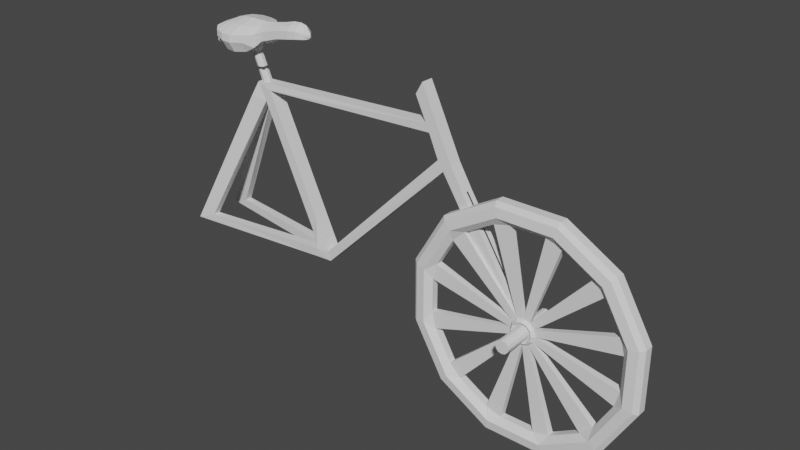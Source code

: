 # Source: kolo.blend  (saved by Blender 4.0.36; exported with 4.5.12 LTS)
import bpy
from mathutils import Matrix  # noqa: F401  (used for matrix-valued properties, if any)

bpy.ops.wm.read_factory_settings(use_empty=True)
scene = bpy.context.scene
scene.name = 'Scene'

# ---- collections
col_collection = bpy.data.collections.new('Collection'); scene.collection.children.link(col_collection)
col_kolo = bpy.data.collections.new('kolo'); scene.collection.children.link(col_kolo)

# ---- world
world_world = bpy.data.worlds.new('World'); scene.world = world_world
world_world.use_nodes = True; world_world.node_tree.nodes.clear()
_N = world_world.node_tree.nodes; _L = world_world.node_tree.links
n0 = _N.new('ShaderNodeOutputWorld'); n0.name = 'World Output'; n0.location = (300, 300)
n1 = _N.new('ShaderNodeBackground'); n1.name = 'Background'; n1.location = (10, 300)
n1.inputs[0].default_value = (0.05088, 0.05088, 0.05088, 1.0)
_L.new(n1.outputs[0], n0.inputs[0])
n0.is_active_output = True
world_world.color = (0.05088, 0.05088, 0.05088)
world_world.use_sun_shadow = False
world_world.sun_shadow_jitter_overblur = 0.0

# ---- meshes
me_cube = bpy.data.meshes.new('Cube')
me_cube.from_pydata([(0.5311, 0.1727, -1.521), (0.8246, 0.2813, -1.204), (0.4845, 0.1727, -1.445), (0.4207, 0.1727, -1.257), (0.3896, 0.1727, -0.9778), (0.3821, 0.1727, -0.7218), (0.3929, 0.1727, -0.4193), (0.3965, 0.1727, -0.1532), (0.3744, 0.1727, 0.1643), (0.3092, 0.1727, 0.6398), (0.2453, 0.1727, 0.9853), (0.2361, 0.1727, 1.237), (0.2756, 0.1727, 1.441), (0.3648, 0.1727, 1.533), (0.7786, 0.1727, -1.575), (0.7786, 0.4927, -1.565), (0.9112, 0.7488, -1.504), (0.9713, 0.761, -1.292), (1.052, 0.8201, -1.029), (1.088, 0.7955, -0.7773), (1.096, 0.6084, -0.522), (0.9701, 0.5715, -0.249), (0.8059, 0.478, -0.04155), (0.6693, 0.4524, 0.5353), (0.6199, 0.4327, 0.9558), (0.5941, 0.3884, 1.223), (0.5882, 0.2997, 1.461), (0.5972, 0.1727, 1.51), (0.5721, 0.926, -1.274), (0.5345, 0.7488, -1.474), (0.4079, 0.3884, 1.235), (0.4158, 0.4327, 0.9759), (0.6077, 0.9851, -1.002), (0.4504, 0.2997, 1.453), (0.6315, 0.9605, -0.7482), (0.5112, 0.1727, 1.581), (0.6522, 0.7734, -0.4701), (0.6414, 0.5715, -0.2011), (0.5602, 0.478, 0.06171), (0.5365, 0.4927, -1.533), (0.5917, 0.1727, -1.543), (0.4593, 0.4524, 0.591), (0.4925, 0.4607, -1.459), (0.3135, 0.3027, 0.9806), (0.8246, 0.1727, -1.211), (0.4794, 0.5494, -1.266), (0.305, 0.2805, 1.236), (0.4816, 0.5789, -0.99), (0.3459, 0.2362, 1.447), (0.4897, 0.5666, -0.735), (0.4378, 0.1727, 1.565), (0.5055, 0.4731, -0.4447), (0.5019, 0.3721, -0.1771), (0.4503, 0.3253, 0.113), (0.5326, 0.3886, -1.489), (0.3672, 0.3125, 0.6154), (0.7315, 0.926, -1.283), (0.501, 0.3884, 1.229), (0.7899, 0.9851, -1.016), (0.5193, 0.2997, 1.457), (0.8196, 0.9605, -0.7627), (0.5615, 0.1727, 1.563), (0.8339, 0.7734, -0.4961), (0.8057, 0.5715, -0.2251), (0.683, 0.478, 0.01008), (0.5851, 0.4927, -1.547), (0.5643, 0.4524, 0.5631), (0.6504, 0.7488, -1.487), (0.5178, 0.4327, 0.9658), (0.6127, 0.1727, -1.557), (0.7786, -0.1473, -1.565), (0.9112, -0.4034, -1.504), (0.9713, -0.4156, -1.292), (1.052, -0.4747, -1.029), (1.088, -0.4501, -0.7773), (1.096, -0.263, -0.522), (0.9701, -0.2261, -0.249), (0.8059, -0.1326, -0.04155), (0.6693, -0.107, 0.5353), (0.6199, -0.08728, 0.9558), (0.5941, -0.04296, 1.223), (0.5882, 0.04567, 1.461), (0.5721, -0.5806, -1.274), (0.5345, -0.4034, -1.474), (0.4079, -0.04296, 1.235), (0.4158, -0.08728, 0.9759), (0.6077, -0.6397, -1.002), (0.4504, 0.04567, 1.453), (0.6315, -0.6151, -0.7482), (0.6522, -0.428, -0.4701), (0.6414, -0.2261, -0.2011), (0.5602, -0.1326, 0.06171), (0.5365, -0.1473, -1.533), (0.4593, -0.107, 0.591), (0.4925, -0.1153, -1.459), (0.3135, 0.04271, 0.9806), (0.4794, -0.204, -1.266), (0.305, 0.06487, 1.236), (0.4816, -0.2335, -0.99), (0.3459, 0.1092, 1.447), (0.4897, -0.2212, -0.735), (0.5055, -0.1277, -0.4447), (0.5019, -0.02671, -0.1771), (0.4503, 0.02006, 0.113), (0.5357, -0.03777, -1.492), (0.3672, 0.03286, 0.6154), (0.7315, -0.5806, -1.283), (0.501, -0.04296, 1.229), (0.7899, -0.6397, -1.016), (0.5193, 0.04567, 1.457), (0.8196, -0.6151, -0.7627), (0.8339, -0.428, -0.4961), (0.8057, -0.2261, -0.2251), (0.683, -0.1326, 0.01008), (0.5851, -0.1473, -1.547), (0.5643, -0.107, 0.5631), (0.6504, -0.4034, -1.487), (0.5178, -0.08728, 0.9658), (0.9216, 0.3681, -1.16), (0.9267, 0.3723, -0.936), (0.9861, 0.3923, -0.76), (1.012, 0.384, -0.5914), (1.018, 0.3205, -0.4399), (0.9259, 0.308, -0.2401), (0.8057, 0.2763, -0.08829), (0.7058, 0.2676, 0.3338), (0.6696, 0.2609, 0.6415), (0.6508, 0.2459, 0.8371), (0.6464, 0.2158, 1.011), (0.6493, 0.1727, 1.078), (0.8246, 0.06414, -1.204), (0.9216, -0.02271, -1.16), (0.9267, -0.02687, -0.936), (0.9861, -0.04691, -0.76), (1.012, -0.03856, -0.5914), (1.018, 0.02491, -0.4399), (0.9259, 0.03742, -0.2401), (0.8057, 0.06915, -0.08829), (0.7058, 0.07784, 0.3338), (0.6696, 0.08452, 0.6415), (0.6508, 0.09955, 0.8371), (0.6464, 0.1296, 1.011), (0.6027, 0.1629, -0.9464), (0.8721, 0.1629, -0.936), (0.8721, 0.1629, -0.5914), (0.8539, 0.1629, -0.3822), (0.7855, 0.1629, -0.2338), (0.6962, 0.1629, -0.1211), (0.6221, 0.1629, 0.1923), (0.5952, 0.1629, 0.4208), (0.5812, 0.1629, 0.566), (0.578, 0.1629, 0.6953), (0.8721, 0.05062, -0.7599), (0.8721, 0.1629, -0.8796), (0.8721, 0.2787, -0.7599), (0.8721, 0.1629, -0.6373), (0.8721, 0.08165, -0.8464), (0.8721, 0.2452, -0.8464), (0.8721, 0.2452, -0.6726), (0.8721, 0.08165, -0.6726), (0.8721, 0.001854, -0.76), (0.8721, 0.3355, -0.76), (0.8721, 0.2676, -0.936), (0.6897, 0.2655, -1.051), (0.8721, 0.06803, -0.936), (0.6897, 0.07011, -1.051), (0.8721, 0.06219, -0.5914), (0.6122, 0.1463, 0.8533), (0.9359, 0.09392, -0.411), (0.8557, 0.1002, -0.237), (0.751, 0.116, -0.1047), (0.6639, 0.1204, 0.2631), (0.6324, 0.1237, 0.5312), (0.616, 0.1312, 0.7016), (0.616, 0.2044, 0.7016), (0.6324, 0.2119, 0.5312), (0.6122, 0.1894, 0.8533), (0.751, 0.2196, -0.1047), (0.8557, 0.2355, -0.237), (0.9359, 0.2417, -0.411), (0.8721, 0.2734, -0.5914), (0.6639, 0.2153, 0.2631), (1.169, 0.07911, -0.547), (1.169, 0.04778, -0.6352), (1.169, 0.07911, -0.7225), (1.169, 0.1612, -0.7561), (1.169, 0.2443, -0.7225), (1.169, 0.1612, -0.5114), (5.988, 1.03e-07, 9.082), (3.181, 3.015e-07, 7.036), (2.596, 7.603e-08, 6.642), (1.758, 7.121e-08, 6.197), (6.148, 1.746e-07, 2.115), (1.894, -1.504e-08, -0.4593), (0.8623, 6.6e-08, 5.717), (5.952, 0.7111, -2.979), (5.952, -0.5617, -2.979), (5.797, 9.678e-08, 8.54), (3.302, 2.817e-07, 6.759), (2.559, 9.414e-08, 6.216), (1.975, 6.806e-08, 5.933), (5.886, -0.02792, 2.059), (2.039, -0.02792, 0.03486), (1.166, 6.335e-08, 5.5), (5.765, 0.6424, -2.357), (5.765, -0.5048, -2.357), (5.988, 0.3257, 9.082), (3.181, 0.3257, 7.036), (2.596, 0.3257, 6.642), (6.148, 0.3257, 2.115), (1.758, 0.3257, 6.197), (1.894, 0.3257, -0.4593), (0.8623, 0.3257, 5.717), (5.952, 0.8873, -2.979), (5.952, -0.3854, -2.979), (5.797, 0.3257, 8.54), (3.302, 0.3257, 6.759), (2.559, 0.3257, 6.216), (5.886, 0.3534, 2.059), (1.975, 0.3257, 5.933), (2.039, 0.3534, 0.03486), (1.166, 0.3257, 5.5), (5.765, 0.8304, -2.357), (5.765, -0.3167, -2.357), (6.114, -0.06147, 1.687), (5.876, -0.09295, 1.682), (6.114, 0.163, 1.686), (5.876, 0.1629, 1.681), (6.114, 0.3874, 1.685), (5.876, 0.4187, 1.68), (3.302, 0.1628, 6.759), (3.181, 0.1628, 7.036), (5.439, -0.02792, 1.474), (5.104, -0.02792, 1.643), (5.439, 0.3534, 1.474), (5.104, 0.3534, 1.643), (5.439, 0.1708, 1.474), (3.181, 0.1886, 7.036), (3.181, 0.1371, 7.036), (5.988, 0.1371, 9.082), (5.988, 0.1886, 9.082), (5.797, 0.1886, 8.54), (5.797, 0.1371, 8.54), (3.302, 0.1371, 6.759), (3.302, 0.1886, 6.759), (2.266, -0.0852, -0.6725), (2.335, -0.02792, -0.1555), (2.264, 0.1624, -0.6711), (2.331, 0.1625, -0.178), (2.262, 0.4101, -0.6697), (2.335, 0.3534, -0.1555), (1.885, -9.01e-09, 0.006323), (2.334, 0.1628, -0.1764), (1.885, 0.3257, 0.006323), (1.894, 0.1628, -0.4593), (1.889, 0.3257, -0.2265), (1.889, -1.203e-08, -0.2265), (1.885, 0.1628, 0.006323), (1.993, 0.271, -0.2299), (1.991, 0.1628, -0.09956), (1.993, 0.05469, -0.2299), (1.996, 0.1628, -0.3603), (1.991, 0.2506, -0.1242), (1.991, 0.07512, -0.1242), (1.995, 0.07512, -0.3357), (1.995, 0.2506, -0.3357), (1.892, 0.2726, -0.3588), (1.889, 0.2981, -0.2265), (1.887, 0.2726, -0.0942), (1.886, 0.1628, -0.06339), (1.887, 0.0531, -0.0942), (1.889, 0.02755, -0.2265), (1.892, 0.0531, -0.3588), (1.893, 0.1628, -0.3896), (1.168, 0.2506, -0.5315), (1.171, 0.271, -0.6372), (1.102, 0.03321, -0.8004), (1.102, 0.1612, -0.8527), (1.102, 0.2981, -0.5086), (1.104, 0.3353, -0.6665), (1.102, 0.03321, -0.5267), (1.102, 0.1612, -0.4711), (1.102, -0.01566, -0.6642), (1.102, 0.2908, -0.8004), (0.9872, 0.01543, -0.8684), (0.9884, 0.3643, -0.7144), (0.9872, 0.1618, -0.492), (0.9872, 0.3099, -0.8684), (0.9872, 0.1618, -0.9282), (0.9866, 0.315, -0.5429), (0.9872, 0.01543, -0.5555), (0.9872, -0.04043, -0.7127), (1.629, 0.271, -0.4104), (1.535, 0.271, -0.4568), (1.626, 0.2506, -0.3047), (1.533, 0.2506, -0.351), (1.629, 0.07689, -0.5072), (1.535, 0.07734, -0.551), (1.536, 0.1619, -0.5805), (1.629, 0.1621, -0.536), (1.534, 0.05084, -0.4555), (1.628, 0.05163, -0.4096), (1.626, 0.07689, -0.3118), (1.534, 0.07734, -0.3595), (1.533, 0.1619, -0.3288), (1.626, 0.1621, -0.2822), (1.629, 0.2478, -0.5072), (1.535, 0.2471, -0.551)], [], [(67, 56, 17, 16), (68, 57, 25, 24), (56, 58, 18, 17), (57, 59, 26, 25), (58, 60, 19, 18), (59, 61, 27, 26), (60, 62, 20, 19), (62, 63, 21, 20), (63, 64, 22, 21), (69, 65, 15, 14), (64, 66, 23, 22), (65, 67, 16, 15), (66, 68, 24, 23), (55, 43, 31, 41), (54, 42, 29, 39), (53, 55, 41, 38), (0, 54, 39, 40), (52, 53, 38, 37), (51, 52, 37, 36), (49, 51, 36, 34), (48, 50, 35, 33), (47, 49, 34, 32), (46, 48, 33, 30), (45, 47, 32, 28), (43, 46, 30, 31), (42, 45, 28, 29), (2, 3, 45, 42), (10, 11, 46, 43), (3, 4, 47, 45), (11, 12, 48, 46), (4, 5, 49, 47), (12, 13, 50, 48), (5, 6, 51, 49), (6, 7, 52, 51), (7, 8, 53, 52), (80, 79, 139, 140), (8, 9, 55, 53), (0, 2, 42, 54), (9, 10, 43, 55), (41, 31, 68, 66), (39, 29, 67, 65), (38, 41, 66, 64), (40, 39, 65, 69), (37, 38, 64, 63), (36, 37, 63, 62), (34, 36, 62, 60), (33, 35, 61, 59), (32, 34, 60, 58), (30, 33, 59, 57), (28, 32, 58, 56), (31, 30, 57, 68), (29, 28, 56, 67), (116, 71, 72, 106), (117, 79, 80, 107), (106, 72, 73, 108), (107, 80, 81, 109), (108, 73, 74, 110), (109, 81, 27, 61), (110, 74, 75, 111), (111, 75, 76, 112), (112, 76, 77, 113), (69, 14, 70, 114), (113, 77, 78, 115), (114, 70, 71, 116), (115, 78, 79, 117), (105, 93, 85, 95), (104, 92, 83, 94), (103, 91, 93, 105), (0, 40, 92, 104), (102, 90, 91, 103), (101, 89, 90, 102), (100, 88, 89, 101), (99, 87, 35, 50), (98, 86, 88, 100), (97, 84, 87, 99), (96, 82, 86, 98), (95, 85, 84, 97), (94, 83, 82, 96), (2, 94, 96, 3), (10, 95, 97, 11), (3, 96, 98, 4), (11, 97, 99, 12), (4, 98, 100, 5), (12, 99, 50, 13), (5, 100, 101, 6), (6, 101, 102, 7), (7, 102, 103, 8), (72, 71, 131, 132), (8, 103, 105, 9), (0, 104, 94, 2), (9, 105, 95, 10), (93, 115, 117, 85), (92, 114, 116, 83), (91, 113, 115, 93), (40, 69, 114, 92), (90, 112, 113, 91), (89, 111, 112, 90), (88, 110, 111, 89), (87, 109, 61, 35), (86, 108, 110, 88), (84, 107, 109, 87), (82, 106, 108, 86), (85, 117, 107, 84), (83, 116, 106, 82), (21, 22, 124, 123), (73, 72, 132, 133), (14, 15, 1, 44), (81, 80, 140, 141), (22, 23, 125, 124), (74, 73, 133, 134), (15, 16, 118, 1), (27, 81, 141, 129), (23, 24, 126, 125), (75, 74, 134, 135), (16, 17, 119, 118), (24, 25, 127, 126), (76, 75, 135, 136), (17, 18, 120, 119), (25, 26, 128, 127), (77, 76, 136, 137), (18, 19, 121, 120), (70, 14, 44, 130), (26, 27, 129, 128), (78, 77, 137, 138), (19, 20, 122, 121), (71, 70, 130, 131), (79, 78, 138, 139), (20, 21, 123, 122), (162, 161, 154, 157, 153, 143), (175, 174, 150, 149), (129, 141, 167, 151), (168, 166, 144, 145), (174, 176, 151, 150), (169, 168, 145, 146), (44, 1, 142), (128, 129, 151, 176), (178, 177, 147, 146), (170, 169, 146, 147), (130, 44, 142), (180, 179, 145, 144), (179, 178, 146, 145), (171, 170, 147, 148), (163, 162, 143, 142), (131, 130, 142, 165), (172, 171, 148, 149), (160, 164, 143, 153, 156, 152), (164, 165, 142, 143), (177, 181, 148, 147), (173, 172, 149, 150), (1, 118, 163, 142), (166, 160, 152, 159, 155, 144), (181, 175, 149, 148), (167, 173, 150, 151), (280, 282, 183, 182), (281, 280, 182, 187), (276, 277, 185, 184), (279, 278, 274, 275), (161, 180, 144, 155, 158, 154), (118, 119, 162, 163), (132, 131, 165, 164), (141, 140, 173, 167), (140, 139, 172, 173), (139, 138, 171, 172), (138, 137, 170, 171), (137, 136, 169, 170), (136, 135, 168, 169), (135, 134, 166, 168), (125, 126, 175, 181), (124, 125, 181, 177), (122, 123, 178, 179), (121, 122, 179, 180), (123, 124, 177, 178), (127, 128, 176, 174), (126, 127, 174, 175), (120, 121, 180, 161), (119, 120, 161, 162), (133, 132, 164, 160), (134, 133, 160, 166), (283, 279, 275, 186), (277, 283, 186, 185), (282, 276, 184, 183), (278, 281, 187, 274), (188, 197, 198, 189), (226, 227, 204, 195), (251, 202, 193, 256), (190, 199, 201, 192), (246, 202, 193), (189, 198, 199, 190), (224, 225, 205, 196), (191, 200, 203, 194), (190, 199, 200, 191), (206, 207, 216, 215), (228, 213, 222, 229), (253, 255, 211, 220), (208, 209, 218, 217), (250, 211, 220), (207, 208, 217, 216), (226, 214, 223, 227), (210, 212, 221, 219), (208, 210, 219, 217), (246, 205, 223, 248), (200, 199, 217, 219), (226, 195, 213, 228), (197, 188, 239, 242), (202, 200, 219, 220), (194, 203, 221, 212), (190, 192, 209, 208), (240, 237, 207, 206), (224, 196, 214, 226), (188, 189, 238, 239), (203, 200, 219, 221), (198, 197, 242, 243), (190, 191, 210, 208), (241, 240, 206, 215), (199, 198, 243, 230, 244, 216, 217), (248, 204, 222, 250), (201, 199, 217, 218), (250, 252, 248), (244, 241, 215, 216), (191, 194, 212, 210), (205, 225, 227, 223), (192, 224, 226, 209), (192, 201, 225, 224), (204, 227, 229, 222), (192, 226, 228, 209), (209, 228, 229, 218), (233, 201, 218, 235), (202, 233, 235, 220), (225, 232, 236, 227), (229, 234, 235, 218), (225, 201, 233, 232), (227, 236, 234, 229), (189, 190, 208, 207, 237, 231, 238), (196, 245, 247, 214), (214, 247, 248, 223), (196, 205, 246, 245), (195, 247, 249, 213), (213, 249, 250, 222), (195, 204, 248, 247), (248, 252, 246), (232, 246, 252, 250, 234, 236), (234, 250, 220, 235), (232, 233, 202, 246), (247, 245, 193, 254), (210, 253, 220, 219), (191, 200, 202, 251), (245, 246, 193), (250, 249, 211), (211, 254, 247, 249), (191, 251, 257, 253, 210), (256, 193, 254, 273, 272, 271), (267, 266, 273, 254, 211, 255), (251, 256, 271, 270, 269, 257), (262, 259, 305, 294), (263, 260, 301, 302), (298, 307, 186, 185), (295, 304, 187, 274), (257, 269, 268, 267, 255, 253), (258, 265, 266, 267), (262, 258, 267, 268), (259, 262, 268, 269), (263, 259, 269, 270), (260, 263, 270, 271), (264, 260, 271, 272), (261, 264, 272, 273), (265, 261, 273, 266), (265, 258, 292, 306), (261, 265, 306, 299), (260, 264, 296, 301), (289, 286, 281, 278), (291, 284, 276, 282), (288, 287, 283, 277), (287, 285, 279, 283), (285, 289, 278, 279), (284, 288, 277, 276), (286, 290, 280, 281), (290, 291, 282, 280), (159, 152, 291, 290), (155, 159, 290, 286), (156, 153, 288, 284), (154, 158, 289, 285), (157, 154, 285, 287), (153, 157, 287, 288), (152, 156, 284, 291), (158, 155, 286, 289), (304, 303, 182, 187), (297, 298, 185, 184), (303, 300, 183, 182), (293, 295, 274, 275), (307, 293, 275, 186), (300, 297, 184, 183), (259, 263, 302, 305), (264, 261, 299, 296), (258, 262, 294, 292)])
_uv = me_cube.uv_layers.new(name='UVMap')
_uv.uv.foreach_set('vector', [0.0, 0.0, 0.0, 0.0, 0.0, 0.0, 0.0, 0.0, 0.0, 0.0, 0.0, 0.0, 0.0, 0.0, 0.0, 0.0, 0.0, 0.0, 0.0, 0.0, 0.0, 0.0, 0.0, 0.0, 0.0, 0.0, 0.0, 0.0, 0.0, 0.0, 0.0, 0.0, 0.0, 0.0, 0.0, 0.0, 0.0, 0.0, 0.0, 0.0, 0.0, 0.0, 0.0, 0.0, 0.0, 0.0, 0.0, 0.0, 0.0, 0.0, 0.0, 0.0, 0.0, 0.0, 0.0, 0.0, 0.0, 0.0, 0.0, 0.0, 0.0, 0.0, 0.0, 0.0, 0.0, 0.0, 0.0, 0.0, 0.0, 0.0, 0.0, 0.0, 0.0, 0.0, 0.0, 0.0, 0.0, 0.0, 0.0, 0.0, 0.0, 0.0, 0.0, 0.0, 0.0, 0.0, 0.0, 0.0, 0.0, 0.0, 0.0, 0.0, 0.0, 0.0, 0.0, 0.0, 0.0, 0.0, 0.0, 0.0, 0.0, 0.0, 0.0, 0.0, 0.0, 0.0, 0.0, 0.0, 0.0, 0.0, 0.0, 0.0, 0.0, 0.0, 0.0, 0.0, 0.0, 0.0, 0.0, 0.0, 0.0, 0.0, 0.0, 0.0, 0.0, 0.0, 0.0, 0.0, 0.0, 0.0, 0.0, 0.0, 0.0, 0.0, 0.0, 0.0, 0.0, 0.0, 0.0, 0.0, 0.0, 0.0, 0.0, 0.0, 0.0, 0.0, 0.0, 0.0, 0.0, 0.0, 0.0, 0.0, 0.0, 0.0, 0.0, 0.0, 0.0, 0.0, 0.0, 0.0, 0.0, 0.0, 0.0, 0.0, 0.0, 0.0, 0.0, 0.0, 0.0, 0.0, 0.0, 0.0, 0.0, 0.0, 0.0, 0.0, 0.0, 0.0, 0.0, 0.0, 0.0, 0.0, 0.0, 0.0, 0.0, 0.0, 0.0, 0.0, 0.0, 0.0, 0.0, 0.0, 0.0, 0.0, 0.0, 0.0, 0.0, 0.0, 0.0, 0.0, 0.0, 0.0, 0.0, 0.0, 0.0, 0.0, 0.0, 0.0, 0.0, 0.0, 0.0, 0.0, 0.0, 0.0, 0.0, 0.0, 0.0, 0.0, 0.0, 0.0, 0.0, 0.0, 0.0, 0.0, 0.0, 0.0, 0.0, 0.0, 0.0, 0.0, 0.0, 0.0, 0.0, 0.0, 0.0, 0.0, 0.0, 0.0, 0.0, 0.0, 0.0, 0.0, 0.0, 0.0, 0.0, 0.0, 0.0, 0.0, 0.0, 0.0, 0.0, 0.0, 0.0, 0.0, 0.0, 0.0, 0.0, 0.0, 0.0, 0.0, 0.0, 0.0, 0.0, 0.0, 0.0, 0.0, 0.0, 0.0, 0.0, 0.0, 0.0, 0.0, 0.0, 0.0, 0.0, 0.0, 0.0, 0.0, 0.0, 0.0, 0.0, 0.0, 0.0, 0.0, 0.0, 0.0, 0.0, 0.0, 0.0, 0.0, 0.0, 0.0, 0.0, 0.0, 0.0, 0.0, 0.0, 0.0, 0.0, 0.0, 0.0, 0.0, 0.0, 0.0, 0.0, 0.0, 0.0, 0.0, 0.0, 0.0, 0.0, 0.0, 0.0, 0.0, 0.0, 0.0, 0.0, 0.0, 0.0, 0.0, 0.0, 0.0, 0.0, 0.0, 0.0, 0.0, 0.0, 0.0, 0.0, 0.0, 0.0, 0.0, 0.0, 0.0, 0.0, 0.0, 0.0, 0.0, 0.0, 0.0, 0.0, 0.0, 0.0, 0.0, 0.0, 0.0, 0.0, 0.0, 0.0, 0.0, 0.0, 0.0, 0.0, 0.0, 0.0, 0.0, 0.0, 0.0, 0.0, 0.0, 0.0, 0.0, 0.0, 0.0, 0.0, 0.0, 0.0, 0.0, 0.0, 0.0, 0.0, 0.0, 0.0, 0.0, 0.0, 0.0, 0.0, 0.0, 0.0, 0.0, 0.0, 0.0, 0.0, 0.0, 0.0, 0.0, 0.0, 0.0, 0.0, 0.0, 0.0, 0.0, 0.0, 0.0, 0.0, 0.0, 0.0, 0.0, 0.0, 0.0, 0.0, 0.0, 0.0, 0.0, 0.0, 0.0, 0.0, 0.0, 0.0, 0.0, 0.0, 0.0, 0.0, 0.0, 0.0, 0.0, 0.0, 0.0, 0.0, 0.0, 0.0, 0.0, 0.0, 0.0, 0.0, 0.0, 0.0, 0.0, 0.0, 0.0, 0.0, 0.0, 0.0, 0.0, 0.0, 0.0, 0.0, 0.0, 0.0, 0.0, 0.0, 0.0, 0.0, 0.0, 0.0, 0.0, 0.0, 0.0, 0.0, 0.0, 0.0, 0.0, 0.0, 0.0, 0.0, 0.0, 0.0, 0.0, 0.0, 0.0, 0.0, 0.0, 0.0, 0.0, 0.0, 0.0, 0.0, 0.0, 0.0, 0.0, 0.0, 0.0, 0.0, 0.0, 0.0, 0.0, 0.0, 0.0, 0.0, 0.0, 0.0, 0.0, 0.0, 0.0, 0.0, 0.0, 0.0, 0.0, 0.0, 0.0, 0.0, 0.0, 0.0, 0.0, 0.0, 0.0, 0.0, 0.0, 0.0, 0.0, 0.0, 0.0, 0.0, 0.0, 0.0, 0.0, 0.0, 0.0, 0.0, 0.0, 0.0, 0.0, 0.0, 0.0, 0.0, 0.0, 0.0, 0.0, 0.0, 0.0, 0.0, 0.0, 0.0, 0.0, 0.0, 0.0, 0.0, 0.0, 0.0, 0.0, 0.0, 0.0, 0.0, 0.0, 0.0, 0.0, 0.0, 0.0, 0.0, 0.0, 0.0, 0.0, 0.0, 0.0, 0.0, 0.0, 0.0, 0.0, 0.0, 0.0, 0.0, 0.0, 0.0, 0.0, 0.0, 0.0, 0.0, 0.0, 0.0, 0.0, 0.0, 0.0, 0.0, 0.0, 0.0, 0.0, 0.0, 0.0, 0.0, 0.0, 0.0, 0.0, 0.0, 0.0, 0.0, 0.0, 0.0, 0.0, 0.0, 0.0, 0.0, 0.0, 0.0, 0.0, 0.0, 0.0, 0.0, 0.0, 0.0, 0.0, 0.0, 0.0, 0.0, 0.0, 0.0, 0.0, 0.0, 0.0, 0.0, 0.0, 0.0, 0.0, 0.0, 0.0, 0.0, 0.0, 0.0, 0.0, 0.0, 0.0, 0.0, 0.0, 0.0, 0.0, 0.0, 0.0, 0.0, 0.0, 0.0, 0.0, 0.0, 0.0, 0.0, 0.0, 0.0, 0.0, 0.0, 0.0, 0.0, 0.0, 0.0, 0.0, 0.0, 0.0, 0.0, 0.0, 0.0, 0.0, 0.0, 0.0, 0.0, 0.0, 0.0, 0.0, 0.0, 0.0, 0.0, 0.0, 0.0, 0.0, 0.0, 0.0, 0.0, 0.0, 0.0, 0.0, 0.0, 0.0, 0.0, 0.0, 0.0, 0.0, 0.0, 0.0, 0.0, 0.0, 0.0, 0.0, 0.0, 0.0, 0.0, 0.0, 0.0, 0.0, 0.0, 0.0, 0.0, 0.0, 0.0, 0.0, 0.0, 0.0, 0.0, 0.0, 0.0, 0.0, 0.0, 0.0, 0.0, 0.0, 0.0, 0.0, 0.0, 0.0, 0.0, 0.0, 0.0, 0.0, 0.0, 0.0, 0.0, 0.0, 0.0, 0.0, 0.0, 0.0, 0.0, 0.0, 0.0, 0.0, 0.0, 0.0, 0.0, 0.0, 0.0, 0.0, 0.0, 0.0, 0.0, 0.0, 0.0, 0.0, 0.0, 0.0, 0.0, 0.0, 0.0, 0.0, 0.0, 0.0, 0.0, 0.0, 0.0, 0.0, 0.0, 0.0, 0.0, 0.0, 0.0, 0.0, 0.0, 0.0, 0.0, 0.0, 0.0, 0.0, 0.0, 0.0, 0.0, 0.0, 0.0, 0.0, 0.0, 0.0, 0.0, 0.0, 0.0, 0.0, 0.0, 0.0, 0.0, 0.0, 0.0, 0.0, 0.0, 0.0, 0.0, 0.0, 0.0, 0.0, 0.0, 0.0, 0.0, 0.0, 0.0, 0.0, 0.0, 0.0, 0.0, 0.0, 0.0, 0.0, 0.0, 0.0, 0.0, 0.0, 0.0, 0.0, 0.0, 0.0, 0.0, 0.0, 0.0, 0.0, 0.0, 0.0, 0.0, 0.0, 0.0, 0.0, 0.0, 0.0, 0.0, 0.0, 0.0, 0.0, 0.0, 0.0, 0.0, 0.0, 0.0, 0.0, 0.0, 0.0, 0.0, 0.0, 0.0, 0.0, 0.0, 0.0, 0.0, 0.0, 0.0, 0.0, 0.0, 0.0, 0.0, 0.0, 0.0, 0.0, 0.0, 0.0, 0.0, 0.0, 0.0, 0.0, 0.0, 0.0, 0.0, 0.0, 0.0, 0.0, 0.0, 0.0, 0.0, 0.0, 0.0, 0.0, 0.0, 0.0, 0.0, 0.0, 0.0, 0.0, 0.0, 0.0, 0.0, 0.0, 0.0, 0.0, 0.0, 0.0, 0.0, 0.0, 0.0, 0.0, 0.0, 0.0, 0.0, 0.0, 0.0, 0.0, 0.0, 0.0, 0.0, 0.0, 0.0, 0.0, 0.0, 0.0, 0.0, 0.0, 0.0, 0.0, 0.0, 0.0, 0.0, 0.0, 0.0, 0.0, 0.0, 0.0, 0.0, 0.0, 0.0, 0.0, 0.0, 0.0, 0.0, 0.0, 0.0, 0.0, 0.0, 0.0, 0.0, 0.0, 0.0, 0.0, 0.0, 0.0, 0.0, 0.0, 0.0, 0.0, 0.0, 0.0, 0.0, 0.0, 0.0, 0.0, 0.0, 0.0, 0.0, 0.0, 0.0, 0.0, 0.0, 0.0, 0.0, 0.0, 0.0, 0.0, 0.0, 0.0, 0.0, 0.0, 0.0, 0.0, 0.0, 0.0, 0.0, 0.0, 0.0, 0.0, 0.0, 0.0, 0.0, 0.0, 0.0, 0.0, 0.0, 0.0, 0.0, 0.0, 0.0, 0.0, 0.0, 0.0, 0.0, 0.0, 0.0, 0.0, 0.0, 0.0, 0.0, 0.0, 0.0, 0.0, 0.0, 0.0, 0.0, 0.0, 0.0, 0.0, 0.0, 0.0, 0.0, 0.0, 0.0, 0.0, 0.0, 0.0, 0.0, 0.0, 0.0, 0.0, 0.0, 0.0, 0.0, 0.0, 0.0, 0.0, 0.0, 0.0, 0.0, 0.0, 0.0, 0.0, 0.0, 0.0, 0.0, 0.0, 0.0, 0.0, 0.0, 0.0, 0.0, 0.0, 0.0, 0.0, 0.0, 0.0, 0.0, 0.0, 0.0, 0.0, 0.0, 0.0, 0.0, 0.0, 0.0, 0.0, 0.0, 0.0, 0.0, 0.0, 0.0, 0.0, 0.0, 0.0, 0.0, 0.0, 0.0, 0.0, 0.0, 0.0, 0.0, 0.0, 0.0, 0.0, 0.0, 0.0, 0.0, 0.0, 0.0, 0.0, 0.0, 0.0, 0.0, 0.0, 0.0, 0.0, 0.0, 0.0, 0.0, 0.0, 0.0, 0.0, 0.0, 0.0, 0.0, 0.0, 0.0, 0.0, 0.0, 0.0, 0.0, 0.0, 0.0, 0.0, 0.0, 0.0, 0.0, 0.0, 0.0, 0.0, 0.0, 0.0, 0.0, 0.0, 0.0, 0.0, 0.0, 0.0, 0.0, 0.0, 0.0, 0.0, 0.0, 0.0, 0.0, 0.0, 0.0, 0.0, 0.0, 0.0, 0.0, 0.0, 0.0, 0.0, 0.0, 0.0, 0.0, 0.0, 0.0, 0.0, 0.0, 0.0, 0.0, 0.0, 0.0, 0.0, 0.0, 0.0, 0.0, 0.0, 0.0, 0.0, 0.0, 0.0, 0.0, 0.0, 0.0, 0.0, 0.0, 0.0, 0.0, 0.0, 0.0, 0.0, 0.0, 0.0, 0.0, 0.0, 0.0, 0.0, 0.0, 0.0, 0.0, 0.0, 0.0, 0.0, 0.0, 0.0, 0.0, 0.0, 0.0, 0.0, 0.0, 0.0, 0.0, 0.0, 0.0, 0.0, 0.0, 0.0, 0.0, 0.0, 0.0, 0.0, 0.0, 0.0, 0.0, 0.0, 0.0, 0.0, 0.0, 0.0, 0.0, 0.0, 0.0, 0.0, 0.0, 0.0, 0.0, 0.0, 0.0, 0.0, 0.0, 0.0, 0.0, 0.0, 0.0, 0.0, 0.0, 0.0, 0.0, 0.0, 0.0, 0.0, 0.0, 0.0, 0.0, 0.0, 0.0, 0.0, 0.0, 0.0, 0.0, 0.0, 0.0, 0.0, 0.0, 0.0, 0.0, 0.0, 0.0, 0.0, 0.0, 0.0, 0.0, 0.0, 0.0, 0.0, 0.0, 0.0, 0.0, 0.0, 0.0, 0.0, 0.0, 0.0, 0.0, 0.0, 0.0, 0.0, 0.0, 0.0, 0.0, 0.0, 0.0, 0.0, 0.0, 0.0, 0.0, 0.0, 0.0, 0.0, 0.0, 0.0, 0.0, 0.0, 0.0, 0.0, 0.0, 0.0, 0.0, 0.0, 0.0, 0.0, 0.0, 0.0, 0.0, 0.0, 0.0, 0.0, 0.0, 0.0, 0.0, 0.0, 0.0, 0.0, 0.0, 0.0, 0.0, 0.0, 0.0, 0.0, 0.0, 0.0, 0.0, 0.0, 0.0, 0.0, 0.0, 0.0, 0.0, 0.0, 0.0, 0.0, 0.0, 0.0, 0.0, 0.0, 0.0, 0.0, 0.0, 0.0, 0.0, 0.0, 0.0, 0.0, 0.0, 0.0, 0.0, 0.0, 0.0, 0.0, 0.0, 0.0, 0.0, 0.0, 0.0, 0.0, 0.0, 0.0, 0.0, 0.0, 0.0, 0.0, 0.0, 0.0, 0.0, 0.0, 0.0, 0.0, 0.0, 0.0, 0.0, 0.0, 0.0, 0.0, 0.0, 0.0, 0.0, 0.0, 0.0, 0.0, 0.0, 0.0, 0.0, 0.0, 0.0, 0.0, 0.0, 0.0, 0.0, 0.0, 0.0, 0.0, 0.0, 0.0, 0.0, 0.0, 0.0, 0.0, 0.0, 0.0, 0.0, 0.0, 0.0, 0.0, 0.0, 0.0, 0.0, 0.0, 0.0, 0.0, 0.0, 0.0, 0.0, 0.0, 0.0, 0.0, 0.0, 0.0, 0.0, 0.0, 0.0, 0.0, 0.0, 0.0, 0.0, 0.0, 0.0, 0.0, 0.0, 0.0, 0.0, 0.0, 0.0, 0.0, 0.0, 0.0, 0.0, 0.0, 0.0, 0.0, 0.0, 0.0, 0.0, 0.0, 0.0, 0.0, 0.0, 0.0, 0.0, 0.0, 0.0, 0.0, 0.0, 0.0, 0.0, 0.0, 0.0, 0.0, 0.0, 0.0, 0.0, 0.0, 0.0, 0.0, 0.0, 0.0, 0.0, 0.0, 0.0, 0.0, 0.0, 0.0, 0.0, 0.0, 0.0, 0.0, 0.0, 0.0, 0.0, 0.0, 0.0, 0.0, 0.0, 0.0, 0.0, 0.0, 0.0, 0.0, 0.0, 0.0, 0.0, 0.0, 0.0, 0.0, 0.0, 0.0, 0.0, 0.0, 0.0, 0.0, 0.0, 0.0, 0.0, 0.0, 0.0, 0.0, 0.0, 0.0, 0.0, 0.0, 0.0, 0.0, 0.0, 0.0, 0.0, 0.0, 0.0, 0.0, 0.0, 0.0, 0.0, 0.0, 0.0, 0.0, 0.0, 0.0, 0.0, 0.0, 0.0, 0.0, 0.0, 0.0, 0.0, 0.0, 0.0, 0.0, 0.0, 0.0, 0.0, 0.0, 0.0, 0.0, 0.0, 0.0, 0.0, 0.0, 0.0, 0.0, 0.0, 0.0, 0.0, 0.0, 0.0, 0.0, 0.0, 0.0, 0.0, 0.0, 0.0, 0.0, 0.0, 0.0, 0.0, 0.0, 0.0, 0.0, 0.0, 0.0, 0.0, 0.0, 0.0, 0.0, 0.0, 0.0, 0.0, 0.0, 0.0, 0.0, 0.0, 0.0, 0.0, 0.0, 0.0, 0.0, 0.0, 0.0, 0.0, 0.0, 0.0, 0.0, 0.0, 0.0, 0.0, 0.0, 0.0, 0.0, 0.0, 0.0, 0.0, 0.0, 0.0, 0.0, 0.0, 0.0, 0.0, 0.0, 0.0, 0.0, 0.0, 0.0, 0.0, 0.0, 0.0, 0.0, 0.0, 0.0, 0.0, 0.0, 0.0, 0.0, 0.0, 0.0, 0.0, 0.0, 0.0, 0.0, 0.0, 0.0, 0.0, 0.0, 0.0, 0.0, 0.0, 0.0, 0.0, 0.0, 0.0, 0.0, 0.0, 0.0, 0.0, 0.0, 0.0, 0.0, 0.0, 0.0, 0.0, 0.0, 0.0, 0.0, 0.0, 0.0, 0.0, 0.0, 0.0, 0.0, 0.0, 0.0, 0.0, 0.0, 0.0, 0.0, 0.0, 0.0, 0.0, 0.0, 0.0, 0.0, 0.0, 0.0, 0.0, 0.0, 0.0, 0.0, 0.0, 0.0, 0.0, 0.0, 0.0, 0.0, 0.0, 0.0, 0.0, 0.0, 0.0, 0.0, 0.0, 0.0, 0.0, 0.0, 0.0, 0.0, 0.0, 0.0, 0.0, 0.0, 0.0, 0.0, 0.0, 0.0, 0.0, 0.0, 0.0, 0.0, 0.0, 0.0, 0.0, 0.0, 0.0, 0.0, 0.0, 0.0, 0.0, 0.0, 0.0, 0.0, 0.0, 0.0, 0.0, 0.0, 0.0, 0.0, 0.0, 0.0, 0.0, 0.0, 0.0, 0.0, 0.0, 0.0, 0.0, 0.0, 0.0, 0.0, 0.0, 0.0, 0.0, 0.0, 0.0, 0.0, 0.0, 0.0, 0.0, 0.0, 0.0, 0.0, 0.0, 0.0, 0.0, 0.0, 0.0, 0.0, 0.0, 0.0, 0.0, 0.0, 0.0, 0.0, 0.0, 0.0, 0.0, 0.0, 0.0, 0.0, 0.0, 0.0, 0.0, 0.0, 0.0, 0.0, 0.0, 0.0, 0.0, 0.0, 0.0, 0.0, 0.0, 0.0, 0.0, 0.0, 0.0, 0.0, 0.0, 0.0, 0.0, 0.0, 0.0, 0.0, 0.0, 0.0, 0.0, 0.0, 0.0, 0.0, 0.0, 0.0, 0.0, 0.0, 0.0, 0.0, 0.0, 0.0, 0.0, 0.0, 0.0, 0.0, 0.0, 0.0, 0.0, 0.0, 0.0, 0.0, 0.0, 0.0, 0.0, 0.0, 0.0, 0.0, 0.0, 0.0, 0.0, 0.0, 0.0, 0.0, 0.0, 0.0, 0.0, 0.0, 0.0, 0.0, 0.0, 0.0, 0.0, 0.0, 0.0, 0.0, 0.0, 0.0, 0.0, 0.0, 0.0, 0.0, 0.0, 0.0, 0.0, 0.0, 0.0, 0.0, 0.0, 0.0, 0.0, 0.0, 0.0, 0.0, 0.0, 0.0, 0.0, 0.0, 0.0, 0.0, 0.0, 0.0, 0.0, 0.0, 0.0, 0.0, 0.0, 0.0, 0.0, 0.0, 0.0, 0.0, 0.0, 0.0, 0.0, 0.0, 0.0, 0.0, 0.0, 0.0, 0.0, 0.0, 0.0, 0.0, 0.0, 0.0, 0.0, 0.0, 0.0, 0.0, 0.0, 0.0, 0.0, 0.0, 0.0, 0.0, 0.0, 0.0, 0.0, 0.0, 0.0, 0.0, 0.0, 0.0, 0.0, 0.0, 0.0, 0.0, 0.0, 0.0, 0.0, 0.0, 0.0, 0.0, 0.0, 0.0, 0.0, 0.0, 0.0, 0.0, 0.0, 0.0, 0.0, 0.0, 0.0, 0.0, 0.0, 0.0, 0.0, 0.0, 0.0, 0.0, 0.0, 0.0, 0.0, 0.0, 0.0, 0.0, 0.0, 0.0, 0.0, 0.0, 0.0, 0.0, 0.0, 0.0, 0.0, 0.0, 0.0, 0.0, 0.0, 0.0, 0.0, 0.0, 0.0, 0.0, 0.0, 0.0, 0.0, 0.0, 0.0, 0.0, 0.0, 0.0, 0.0, 0.0, 0.0, 0.0, 0.0, 0.0, 0.0, 0.0, 0.0, 0.0, 0.0, 0.0, 0.0, 0.0, 0.0, 0.0, 0.0, 0.0, 0.0, 0.0, 0.0, 0.0, 0.0, 0.0, 0.0, 0.0, 0.0, 0.0, 0.0, 0.0, 0.0, 0.0, 0.0, 0.0, 0.0, 0.0, 0.0, 0.0, 0.0, 0.0, 0.0, 0.0, 0.0, 0.0, 0.0, 0.0, 0.0, 0.0, 0.0, 0.0, 0.0, 0.0, 0.0, 0.0, 0.0, 0.0, 0.0, 0.0, 0.0, 0.0, 0.0, 0.0, 0.0, 0.0, 0.0, 0.0, 0.0, 0.0, 0.0, 0.0, 0.0, 0.0, 0.0, 0.0, 0.0, 0.0, 0.0, 0.0, 0.0, 0.0, 0.0, 0.0, 0.0, 0.0, 0.0, 0.0, 0.0, 0.0, 0.0, 0.0, 0.0, 0.0, 0.0, 0.0, 0.0, 0.0, 0.0, 0.0, 0.0, 0.0, 0.0, 0.0, 0.0, 0.0, 0.0, 0.0, 0.0, 0.0, 0.0, 0.0, 0.0, 0.0, 0.0, 0.0, 0.0, 0.0, 0.0, 0.0, 0.0, 0.0, 0.0, 0.0, 0.0, 0.0, 0.0, 0.0, 0.0, 0.0, 0.0, 0.0, 0.0, 0.0, 0.0, 0.0, 0.0, 0.0, 0.0, 0.0, 0.0, 0.0, 0.0, 0.0, 0.0, 0.0, 0.0, 0.0, 0.0, 0.0, 0.0, 0.0, 0.0, 0.0, 0.0, 0.0, 0.0, 0.0, 0.0, 0.0, 0.0, 0.0, 0.0, 0.0, 0.0, 0.0, 0.0, 0.0, 0.0, 0.0, 0.0, 0.0, 0.0, 0.0, 0.0, 0.0, 0.0, 0.0, 0.0, 0.0, 0.0, 0.0, 0.0, 0.0, 0.0, 0.0, 0.0, 0.0, 0.0, 0.0, 0.0, 0.0, 0.0, 0.0, 0.0, 0.0, 0.0, 0.0, 0.0, 0.0, 0.0, 0.0, 0.0, 0.0, 0.0, 0.0, 0.0, 0.0, 0.0, 0.0, 0.0, 0.0, 0.0, 0.0, 0.0, 0.0, 0.0, 0.0, 0.0, 0.0, 0.0, 0.0, 0.0, 0.0, 0.0, 0.0, 0.0, 0.0, 0.0, 0.0, 0.0, 0.0, 0.0, 0.0, 0.0, 0.0, 0.0, 0.0, 0.0, 0.0, 0.0, 0.0, 0.0, 0.0, 0.0, 0.0, 0.0, 0.0, 0.0, 0.0, 0.0, 0.0, 0.0, 0.0, 0.0, 0.0, 0.0, 0.0, 0.0, 0.0, 0.0, 0.0, 0.0, 0.0, 0.0, 0.0, 0.0, 0.0, 0.0, 0.0, 0.0, 0.0, 0.0, 0.0, 0.0, 0.0, 0.0, 0.0, 0.0, 0.0, 0.0, 0.0, 0.0, 0.0, 0.0, 0.0, 0.0, 0.0, 0.0, 0.0, 0.0, 0.0, 0.0, 0.0, 0.0, 0.0, 0.0, 0.0, 0.0, 0.0, 0.0, 0.0, 0.0, 0.0, 0.0, 0.0, 0.0, 0.0, 0.0, 0.0, 0.0, 0.0, 0.0, 0.0, 0.0, 0.0, 0.0, 0.0, 0.0, 0.0, 0.0, 0.0, 0.0, 0.0, 0.0, 0.0, 0.0, 0.0, 0.0, 0.0, 0.0, 0.0, 0.0, 0.0, 0.0, 0.0, 0.0, 0.0, 0.0, 0.0, 0.0, 0.0, 0.0, 0.0, 0.0, 0.0, 0.0, 0.0, 0.0, 0.0, 0.0, 0.0, 0.0, 0.0, 0.0, 0.0, 0.0, 0.0, 0.0, 0.0, 0.0, 0.0, 0.0, 0.0, 0.0, 0.0, 0.0, 0.0, 0.0, 0.0, 0.0, 0.0, 0.0, 0.0, 0.0, 0.0, 0.0, 0.0, 0.0, 0.0, 0.0, 0.0, 0.0, 0.0, 0.0, 0.0, 0.0, 0.0, 0.0, 0.0, 0.0, 0.0, 0.0, 0.0, 0.0, 0.0, 0.0, 0.0, 0.0, 0.0, 0.0, 0.0, 0.0, 0.0, 0.0, 0.0, 0.0, 0.0, 0.0, 0.0, 0.0, 0.0, 0.0, 0.0, 0.0, 0.0, 0.0, 0.0, 0.0, 0.0, 0.0, 0.0, 0.0, 0.0, 0.0, 0.0, 0.0, 0.0, 0.0, 0.0, 0.0, 0.0, 0.0, 0.0, 0.0, 0.0, 0.0, 0.0, 0.0, 0.0, 0.0, 0.0, 0.0, 0.0, 0.0, 0.0, 0.0, 0.0, 0.0, 0.0, 0.0, 0.0, 0.0, 0.0, 0.0, 0.0, 0.0, 0.0, 0.0, 0.0, 0.0, 0.0, 0.0, 0.0, 0.0, 0.0, 0.0, 0.0, 0.0, 0.0, 0.0, 0.0, 0.0, 0.0, 0.0, 0.0])
me_cube.update()
me_cylinder_001 = bpy.data.meshes.new('Cylinder.001')
me_cylinder_001.from_pydata([(0.0, 0.48, 0.6074), (0.1537, 0.2662, 0.1542), (0.2662, 0.1537, 0.1542), (0.48, 0.0, 0.6074), (1.389, 5.185, 0.9676), (1.277, 4.766, 1.091), (3.796, 3.796, 0.9676), (3.489, 3.489, 1.091), (5.185, 1.389, 0.9676), (4.766, 1.277, 1.091), (1.277, 4.766, 1.091), (3.489, 3.489, 1.091), (4.301, 1.552, 0.4119), (4.5, 0.8064, 0.4119), (4.766, 1.277, 1.091), (5.185, 0.0, 0.9676), (4.766, 0.0, 1.091), (0.0, 5.185, 0.9676), (0.0, 4.766, 1.091), (3.494, 2.948, 0.4119), (4.5, 0.0, 0.4119), (0.0, 4.5, 0.4119), (0.8064, 4.5, 0.4119), (1.552, 4.301, 0.4119), (2.948, 3.494, 0.4119), (0.0, 0.6074, 0.0), (0.3037, 0.526, 0.0), (0.526, 0.3037, 0.0), (0.6074, 0.0, 0.0), (1.552, 4.301, 0.0), (4.5, 0.8064, 0.0), (4.5, 0.0, 0.0), (0.0, 4.5, 0.0), (3.494, 2.948, 0.0), (2.948, 3.494, 0.0), (0.8064, 4.5, 0.0), (4.301, 1.552, 0.0), (0.3037, 0.526, 0.2524), (0.0, 0.6074, 0.2524), (0.526, 0.3037, 0.2524), (0.6074, 0.0, 0.2524), (0.24, 0.4157, 0.6074), (0.0, 0.3073, 0.1542), (0.4157, 0.24, 0.6074), (0.3073, 0.0, 0.1542), (0.0, 0.3073, 3.837), (0.0, 0.0, 3.837), (0.3073, 0.0, 3.837), (0.1537, 0.2662, 3.837), (0.2662, 0.1537, 3.837), (1.444, 5.39, 0.5152), (3.946, 3.946, 0.5152), (5.39, 1.444, 0.5152), (5.39, 0.0, 0.5152), (0.0, 5.39, 0.5152), (0.0, 5.39, 0.0), (1.444, 5.39, 0.0), (3.946, 3.946, 0.0), (5.39, 1.444, 0.0), (5.39, 0.0, 0.0), (-0.1537, 0.2662, 0.1542), (-0.2662, 0.1537, 0.1542), (-0.48, 0.0, 0.6074), (-1.389, 5.185, 0.9676), (-1.277, 4.766, 1.091), (-3.796, 3.796, 0.9676), (-3.489, 3.489, 1.091), (-5.185, 1.389, 0.9676), (-4.766, 1.277, 1.091), (-1.277, 4.766, 1.091), (-3.489, 3.489, 1.091), (-4.301, 1.552, 0.4119), (-4.5, 0.8064, 0.4119), (-4.766, 1.277, 1.091), (-5.185, 0.0, 0.9676), (-4.766, 0.0, 1.091), (-3.494, 2.948, 0.4119), (-4.5, 0.0, 0.4119), (-0.8064, 4.5, 0.4119), (-1.552, 4.301, 0.4119), (-2.948, 3.494, 0.4119), (-0.3037, 0.526, 0.0), (-0.526, 0.3037, 0.0), (-0.6074, 0.0, 0.0), (-1.552, 4.301, 0.0), (-4.5, 0.8064, 0.0), (-4.5, 0.0, 0.0), (-3.494, 2.948, 0.0), (-2.948, 3.494, 0.0), (-0.8064, 4.5, 0.0), (-4.301, 1.552, 0.0), (-0.3037, 0.526, 0.2524), (-0.526, 0.3037, 0.2524), (-0.6074, 0.0, 0.2524), (-0.24, 0.4157, 0.6074), (-0.4157, 0.24, 0.6074), (-0.3073, 0.0, 0.1542), (-0.3073, 0.0, 3.837), (-0.1537, 0.2662, 3.837), (-0.2662, 0.1537, 3.837), (-1.444, 5.39, 0.5152), (-3.946, 3.946, 0.5152), (-5.39, 1.444, 0.5152), (-5.39, 0.0, 0.5152), (-1.444, 5.39, 0.0), (-3.946, 3.946, 0.0), (-5.39, 1.444, 0.0), (-5.39, 0.0, 0.0), (0.0, -0.48, 0.6074), (0.1537, -0.2662, 0.1542), (0.2662, -0.1537, 0.1542), (1.389, -5.185, 0.9676), (1.277, -4.766, 1.091), (3.796, -3.796, 0.9676), (3.489, -3.489, 1.091), (5.185, -1.389, 0.9676), (4.766, -1.277, 1.091), (1.277, -4.766, 1.091), (3.489, -3.489, 1.091), (4.301, -1.552, 0.4119), (4.5, -0.8064, 0.4119), (4.766, -1.277, 1.091), (0.0, -5.185, 0.9676), (0.0, -4.766, 1.091), (3.494, -2.948, 0.4119), (0.0, -4.5, 0.4119), (0.8064, -4.5, 0.4119), (1.552, -4.301, 0.4119), (2.948, -3.494, 0.4119), (0.0, -0.6074, 0.0), (0.3037, -0.526, 0.0), (0.526, -0.3037, 0.0), (1.552, -4.301, 0.0), (4.5, -0.8064, 0.0), (0.0, -4.5, 0.0), (3.494, -2.948, 0.0), (2.948, -3.494, 0.0), (0.8064, -4.5, 0.0), (4.301, -1.552, 0.0), (0.3037, -0.526, 0.2524), (0.0, -0.6074, 0.2524), (0.526, -0.3037, 0.2524), (0.24, -0.4157, 0.6074), (0.0, -0.3073, 0.1542), (0.4157, -0.24, 0.6074), (0.0, -0.3073, 3.837), (0.1537, -0.2662, 3.837), (0.2662, -0.1537, 3.837), (1.444, -5.39, 0.5152), (3.946, -3.946, 0.5152), (5.39, -1.444, 0.5152), (0.0, -5.39, 0.5152), (0.0, -5.39, 0.0), (1.444, -5.39, 0.0), (3.946, -3.946, 0.0), (5.39, -1.444, 0.0), (-0.1537, -0.2662, 0.1542), (-0.2662, -0.1537, 0.1542), (-1.389, -5.185, 0.9676), (-1.277, -4.766, 1.091), (-3.796, -3.796, 0.9676), (-3.489, -3.489, 1.091), (-5.185, -1.389, 0.9676), (-4.766, -1.277, 1.091), (-1.277, -4.766, 1.091), (-3.489, -3.489, 1.091), (-4.301, -1.552, 0.4119), (-4.5, -0.8064, 0.4119), (-4.766, -1.277, 1.091), (-3.494, -2.948, 0.4119), (-0.8064, -4.5, 0.4119), (-1.552, -4.301, 0.4119), (-2.948, -3.494, 0.4119), (-0.3037, -0.526, 0.0), (-0.526, -0.3037, 0.0), (-1.552, -4.301, 0.0), (-4.5, -0.8064, 0.0), (-3.494, -2.948, 0.0), (-2.948, -3.494, 0.0), (-0.8064, -4.5, 0.0), (-4.301, -1.552, 0.0), (-0.3037, -0.526, 0.2524), (-0.526, -0.3037, 0.2524), (-0.24, -0.4157, 0.6074), (-0.4157, -0.24, 0.6074), (-0.1537, -0.2662, 3.837), (-0.2662, -0.1537, 3.837), (-1.444, -5.39, 0.5152), (-3.946, -3.946, 0.5152), (-5.39, -1.444, 0.5152), (-1.444, -5.39, 0.0), (-3.946, -3.946, 0.0), (-5.39, -1.444, 0.0), (0.0, 0.48, -0.6074), (0.1537, 0.2662, -0.1542), (0.2662, 0.1537, -0.1542), (0.48, 0.0, -0.6074), (1.389, 5.185, -0.9676), (1.277, 4.766, -1.091), (3.796, 3.796, -0.9676), (3.489, 3.489, -1.091), (5.185, 1.389, -0.9676), (4.766, 1.277, -1.091), (1.277, 4.766, -1.091), (3.489, 3.489, -1.091), (4.301, 1.552, -0.4119), (4.5, 0.8064, -0.4119), (4.766, 1.277, -1.091), (5.185, 0.0, -0.9676), (4.766, 0.0, -1.091), (0.0, 5.185, -0.9676), (0.0, 4.766, -1.091), (3.494, 2.948, -0.4119), (4.5, 0.0, -0.4119), (0.0, 4.5, -0.4119), (0.8064, 4.5, -0.4119), (1.552, 4.301, -0.4119), (2.948, 3.494, -0.4119), (0.3037, 0.526, -0.2524), (0.0, 0.6074, -0.2524), (0.526, 0.3037, -0.2524), (0.6074, 0.0, -0.2524), (0.24, 0.4157, -0.6074), (0.0, 0.3073, -0.1542), (0.4157, 0.24, -0.6074), (0.3073, 0.0, -0.1542), (0.0, 0.3073, -3.837), (0.0, 0.0, -3.837), (0.3073, 0.0, -3.837), (0.1537, 0.2662, -3.837), (0.2662, 0.1537, -3.837), (1.444, 5.39, -0.5152), (3.946, 3.946, -0.5152), (5.39, 1.444, -0.5152), (5.39, 0.0, -0.5152), (0.0, 5.39, -0.5152), (-0.1537, 0.2662, -0.1542), (-0.2662, 0.1537, -0.1542), (-0.48, 0.0, -0.6074), (-1.389, 5.185, -0.9676), (-1.277, 4.766, -1.091), (-3.796, 3.796, -0.9676), (-3.489, 3.489, -1.091), (-5.185, 1.389, -0.9676), (-4.766, 1.277, -1.091), (-1.277, 4.766, -1.091), (-3.489, 3.489, -1.091), (-4.301, 1.552, -0.4119), (-4.5, 0.8064, -0.4119), (-4.766, 1.277, -1.091), (-5.185, 0.0, -0.9676), (-4.766, 0.0, -1.091), (-3.494, 2.948, -0.4119), (-4.5, 0.0, -0.4119), (-0.8064, 4.5, -0.4119), (-1.552, 4.301, -0.4119), (-2.948, 3.494, -0.4119), (-0.3037, 0.526, -0.2524), (-0.526, 0.3037, -0.2524), (-0.6074, 0.0, -0.2524), (-0.24, 0.4157, -0.6074), (-0.4157, 0.24, -0.6074), (-0.3073, 0.0, -0.1542), (-0.3073, 0.0, -3.837), (-0.1537, 0.2662, -3.837), (-0.2662, 0.1537, -3.837), (-1.444, 5.39, -0.5152), (-3.946, 3.946, -0.5152), (-5.39, 1.444, -0.5152), (-5.39, 0.0, -0.5152), (0.0, -0.48, -0.6074), (0.1537, -0.2662, -0.1542), (0.2662, -0.1537, -0.1542), (1.389, -5.185, -0.9676), (1.277, -4.766, -1.091), (3.796, -3.796, -0.9676), (3.489, -3.489, -1.091), (5.185, -1.389, -0.9676), (4.766, -1.277, -1.091), (1.277, -4.766, -1.091), (3.489, -3.489, -1.091), (4.301, -1.552, -0.4119), (4.5, -0.8064, -0.4119), (4.766, -1.277, -1.091), (0.0, -5.185, -0.9676), (0.0, -4.766, -1.091), (3.494, -2.948, -0.4119), (0.0, -4.5, -0.4119), (0.8064, -4.5, -0.4119), (1.552, -4.301, -0.4119), (2.948, -3.494, -0.4119), (0.3037, -0.526, -0.2524), (0.0, -0.6074, -0.2524), (0.526, -0.3037, -0.2524), (0.24, -0.4157, -0.6074), (0.0, -0.3073, -0.1542), (0.4157, -0.24, -0.6074), (0.0, -0.3073, -3.837), (0.1537, -0.2662, -3.837), (0.2662, -0.1537, -3.837), (1.444, -5.39, -0.5152), (3.946, -3.946, -0.5152), (5.39, -1.444, -0.5152), (0.0, -5.39, -0.5152), (-0.1537, -0.2662, -0.1542), (-0.2662, -0.1537, -0.1542), (-1.389, -5.185, -0.9676), (-1.277, -4.766, -1.091), (-3.796, -3.796, -0.9676), (-3.489, -3.489, -1.091), (-5.185, -1.389, -0.9676), (-4.766, -1.277, -1.091), (-1.277, -4.766, -1.091), (-3.489, -3.489, -1.091), (-4.301, -1.552, -0.4119), (-4.5, -0.8064, -0.4119), (-4.766, -1.277, -1.091), (-3.494, -2.948, -0.4119), (-0.8064, -4.5, -0.4119), (-1.552, -4.301, -0.4119), (-2.948, -3.494, -0.4119), (-0.3037, -0.526, -0.2524), (-0.526, -0.3037, -0.2524), (-0.24, -0.4157, -0.6074), (-0.4157, -0.24, -0.6074), (-0.1537, -0.2662, -3.837), (-0.2662, -0.1537, -3.837), (-1.444, -5.39, -0.5152), (-3.946, -3.946, -0.5152), (-5.39, -1.444, -0.5152)], [], [(25, 38, 37, 26), (26, 37, 39, 27), (27, 39, 40, 28), (11, 19, 12, 14, 9, 7), (10, 23, 24, 11, 7, 5), (15, 53, 52, 8), (8, 6, 7, 9), (6, 4, 5, 7), (33, 36, 12, 19), (31, 20, 13, 30), (18, 21, 22, 10, 5), (32, 35, 22, 21), (29, 34, 24, 23), (20, 16, 9, 14, 13), (22, 23, 10), (24, 19, 11), (12, 13, 14), (8, 9, 16, 15), (4, 17, 18, 5), (29, 23, 37, 26), (33, 19, 24, 34), (30, 13, 12, 36), (29, 23, 22, 35), (19, 24, 37, 39), (30, 13, 40, 28), (13, 12, 39, 40), (1, 42, 45, 48), (33, 19, 39, 27), (23, 22, 38, 37), (12, 36, 27, 39), (24, 34, 26, 37), (22, 35, 25, 38), (0, 41, 37, 38), (41, 43, 39, 37), (43, 3, 40, 39), (42, 1, 41, 0), (1, 2, 43, 41), (2, 44, 3, 43), (48, 45, 46, 47, 49), (2, 1, 48, 49), (44, 2, 49, 47), (4, 6, 51, 50), (17, 4, 50, 54), (6, 8, 52, 51), (59, 58, 52, 53), (51, 52, 58, 57), (50, 51, 57, 56), (54, 50, 56, 55), (25, 81, 91, 38), (81, 82, 92, 91), (82, 83, 93, 92), (70, 66, 68, 73, 71, 76), (69, 64, 66, 70, 80, 79), (74, 67, 102, 103), (67, 68, 66, 65), (65, 66, 64, 63), (87, 76, 71, 90), (86, 85, 72, 77), (18, 64, 69, 78, 21), (32, 21, 78, 89), (84, 79, 80, 88), (77, 72, 73, 68, 75), (78, 69, 79), (80, 70, 76), (71, 73, 72), (67, 74, 75, 68), (63, 64, 18, 17), (84, 81, 91, 79), (87, 88, 80, 76), (85, 90, 71, 72), (84, 89, 78, 79), (76, 92, 91, 80), (85, 83, 93, 72), (72, 93, 92, 71), (60, 98, 45, 42), (87, 82, 92, 76), (79, 91, 38, 78), (71, 92, 82, 90), (80, 91, 81, 88), (78, 38, 25, 89), (0, 38, 91, 94), (94, 91, 92, 95), (95, 92, 93, 62), (42, 0, 94, 60), (60, 94, 95, 61), (61, 95, 62, 96), (98, 99, 97, 46, 45), (61, 99, 98, 60), (96, 97, 99, 61), (63, 100, 101, 65), (17, 54, 100, 63), (65, 101, 102, 67), (107, 103, 102, 106), (101, 105, 106, 102), (100, 104, 105, 101), (54, 55, 104, 100), (129, 130, 139, 140), (130, 131, 141, 139), (131, 28, 40, 141), (118, 114, 116, 121, 119, 124), (117, 112, 114, 118, 128, 127), (15, 115, 150, 53), (115, 116, 114, 113), (113, 114, 112, 111), (135, 124, 119, 138), (31, 133, 120, 20), (123, 112, 117, 126, 125), (134, 125, 126, 137), (132, 127, 128, 136), (20, 120, 121, 116, 16), (126, 117, 127), (128, 118, 124), (119, 121, 120), (115, 15, 16, 116), (111, 112, 123, 122), (132, 130, 139, 127), (135, 136, 128, 124), (133, 138, 119, 120), (132, 137, 126, 127), (124, 141, 139, 128), (133, 28, 40, 120), (120, 40, 141, 119), (109, 146, 145, 143), (135, 131, 141, 124), (127, 139, 140, 126), (119, 141, 131, 138), (128, 139, 130, 136), (126, 140, 129, 137), (108, 140, 139, 142), (142, 139, 141, 144), (144, 141, 40, 3), (143, 108, 142, 109), (109, 142, 144, 110), (110, 144, 3, 44), (146, 147, 47, 46, 145), (110, 147, 146, 109), (44, 47, 147, 110), (111, 148, 149, 113), (122, 151, 148, 111), (113, 149, 150, 115), (59, 53, 150, 155), (149, 154, 155, 150), (148, 153, 154, 149), (151, 152, 153, 148), (129, 140, 181, 173), (173, 181, 182, 174), (174, 182, 93, 83), (165, 169, 166, 168, 163, 161), (164, 171, 172, 165, 161, 159), (74, 103, 189, 162), (162, 160, 161, 163), (160, 158, 159, 161), (177, 180, 166, 169), (86, 77, 167, 176), (123, 125, 170, 164, 159), (134, 179, 170, 125), (175, 178, 172, 171), (77, 75, 163, 168, 167), (170, 171, 164), (172, 169, 165), (166, 167, 168), (162, 163, 75, 74), (158, 122, 123, 159), (175, 171, 181, 173), (177, 169, 172, 178), (176, 167, 166, 180), (175, 171, 170, 179), (169, 172, 181, 182), (176, 167, 93, 83), (167, 166, 182, 93), (156, 143, 145, 185), (177, 169, 182, 174), (171, 170, 140, 181), (166, 180, 174, 182), (172, 178, 173, 181), (170, 179, 129, 140), (108, 183, 181, 140), (183, 184, 182, 181), (184, 62, 93, 182), (143, 156, 183, 108), (156, 157, 184, 183), (157, 96, 62, 184), (185, 145, 46, 97, 186), (157, 156, 185, 186), (96, 157, 186, 97), (158, 160, 188, 187), (122, 158, 187, 151), (160, 162, 189, 188), (107, 192, 189, 103), (188, 189, 192, 191), (187, 188, 191, 190), (151, 187, 190, 152), (25, 26, 218, 219), (26, 27, 220, 218), (27, 28, 221, 220), (204, 200, 202, 207, 205, 212), (203, 198, 200, 204, 217, 216), (208, 201, 233, 234), (201, 202, 200, 199), (199, 200, 198, 197), (33, 212, 205, 36), (31, 30, 206, 213), (211, 198, 203, 215, 214), (32, 214, 215, 35), (29, 216, 217, 34), (213, 206, 207, 202, 209), (215, 203, 216), (217, 204, 212), (205, 207, 206), (201, 208, 209, 202), (197, 198, 211, 210), (29, 26, 218, 216), (33, 34, 217, 212), (30, 36, 205, 206), (29, 35, 215, 216), (212, 220, 218, 217), (30, 28, 221, 206), (206, 221, 220, 205), (194, 229, 226, 223), (33, 27, 220, 212), (216, 218, 219, 215), (205, 220, 27, 36), (217, 218, 26, 34), (215, 219, 25, 35), (193, 219, 218, 222), (222, 218, 220, 224), (224, 220, 221, 196), (223, 193, 222, 194), (194, 222, 224, 195), (195, 224, 196, 225), (229, 230, 228, 227, 226), (195, 230, 229, 194), (225, 228, 230, 195), (197, 231, 232, 199), (210, 235, 231, 197), (199, 232, 233, 201), (59, 234, 233, 58), (232, 57, 58, 233), (231, 56, 57, 232), (235, 55, 56, 231), (25, 219, 257, 81), (81, 257, 258, 82), (82, 258, 259, 83), (246, 252, 247, 249, 244, 242), (245, 255, 256, 246, 242, 240), (250, 269, 268, 243), (243, 241, 242, 244), (241, 239, 240, 242), (87, 90, 247, 252), (86, 253, 248, 85), (211, 214, 254, 245, 240), (32, 89, 254, 214), (84, 88, 256, 255), (253, 251, 244, 249, 248), (254, 255, 245), (256, 252, 246), (247, 248, 249), (243, 244, 251, 250), (239, 210, 211, 240), (84, 255, 257, 81), (87, 252, 256, 88), (85, 248, 247, 90), (84, 255, 254, 89), (252, 256, 257, 258), (85, 248, 259, 83), (248, 247, 258, 259), (236, 223, 226, 264), (87, 252, 258, 82), (255, 254, 219, 257), (247, 90, 82, 258), (256, 88, 81, 257), (254, 89, 25, 219), (193, 260, 257, 219), (260, 261, 258, 257), (261, 238, 259, 258), (223, 236, 260, 193), (236, 237, 261, 260), (237, 262, 238, 261), (264, 226, 227, 263, 265), (237, 236, 264, 265), (262, 237, 265, 263), (239, 241, 267, 266), (210, 239, 266, 235), (241, 243, 268, 267), (107, 106, 268, 269), (267, 268, 106, 105), (266, 267, 105, 104), (235, 266, 104, 55), (129, 292, 291, 130), (130, 291, 293, 131), (131, 293, 221, 28), (280, 286, 281, 283, 278, 276), (279, 289, 290, 280, 276, 274), (208, 234, 302, 277), (277, 275, 276, 278), (275, 273, 274, 276), (135, 138, 281, 286), (31, 213, 282, 133), (285, 287, 288, 279, 274), (134, 137, 288, 287), (132, 136, 290, 289), (213, 209, 278, 283, 282), (288, 289, 279), (290, 286, 280), (281, 282, 283), (277, 278, 209, 208), (273, 284, 285, 274), (132, 289, 291, 130), (135, 286, 290, 136), (133, 282, 281, 138), (132, 289, 288, 137), (286, 290, 291, 293), (133, 282, 221, 28), (282, 281, 293, 221), (271, 295, 297, 298), (135, 286, 293, 131), (289, 288, 292, 291), (281, 138, 131, 293), (290, 136, 130, 291), (288, 137, 129, 292), (270, 294, 291, 292), (294, 296, 293, 291), (296, 196, 221, 293), (295, 271, 294, 270), (271, 272, 296, 294), (272, 225, 196, 296), (298, 297, 227, 228, 299), (272, 271, 298, 299), (225, 272, 299, 228), (273, 275, 301, 300), (284, 273, 300, 303), (275, 277, 302, 301), (59, 155, 302, 234), (301, 302, 155, 154), (300, 301, 154, 153), (303, 300, 153, 152), (129, 173, 321, 292), (173, 174, 322, 321), (174, 83, 259, 322), (313, 309, 311, 316, 314, 317), (312, 307, 309, 313, 320, 319), (250, 310, 329, 269), (310, 311, 309, 308), (308, 309, 307, 306), (177, 317, 314, 180), (86, 176, 315, 253), (285, 307, 312, 318, 287), (134, 287, 318, 179), (175, 319, 320, 178), (253, 315, 316, 311, 251), (318, 312, 319), (320, 313, 317), (314, 316, 315), (310, 250, 251, 311), (306, 307, 285, 284), (175, 173, 321, 319), (177, 178, 320, 317), (176, 180, 314, 315), (175, 179, 318, 319), (317, 322, 321, 320), (176, 83, 259, 315), (315, 259, 322, 314), (304, 325, 297, 295), (177, 174, 322, 317), (319, 321, 292, 318), (314, 322, 174, 180), (320, 321, 173, 178), (318, 292, 129, 179), (270, 292, 321, 323), (323, 321, 322, 324), (324, 322, 259, 238), (295, 270, 323, 304), (304, 323, 324, 305), (305, 324, 238, 262), (325, 326, 263, 227, 297), (305, 326, 325, 304), (262, 263, 326, 305), (306, 327, 328, 308), (284, 303, 327, 306), (308, 328, 329, 310), (107, 269, 329, 192), (328, 191, 192, 329), (327, 190, 191, 328), (303, 152, 190, 327)])
_uv = me_cylinder_001.uv_layers.new(name='UVMap')
_uv.uv.foreach_set('vector', [1.0, 0.75, 1.0, 1.0, 0.9167, 1.0, 0.9167, 0.75, 0.9167, 0.75, 0.9167, 1.0, 0.8333, 1.0, 0.8333, 0.75, 0.8333, 0.75, 0.8333, 1.0, 0.75, 1.0, 0.75, 0.75, 0.4062, 0.3402, 0.4012, 0.321, 0.4165, 0.2641, 0.4303, 0.25, 0.4303, 0.25, 0.4062, 0.3402, 0.3402, 0.4062, 0.3455, 0.3871, 0.3871, 0.3455, 0.4062, 0.3402, 0.4062, 0.3402, 0.3402, 0.4062, 0.4565, 0.3053, 0.4646, 0.3075, 0.48, 0.25, 0.4713, 0.25, 0.4713, 0.25, 0.4416, 0.3606, 0.4062, 0.3402, 0.4303, 0.25, 0.4416, 0.3606, 0.3606, 0.4416, 0.3402, 0.4062, 0.4062, 0.3402, 0.4012, 0.321, 0.4165, 0.2641, 0.4165, 0.2641, 0.4012, 0.321, 0.4089, 0.2926, 0.4089, 0.2926, 0.4165, 0.2641, 0.4165, 0.2641, 0.2951, 0.4183, 0.2926, 0.4089, 0.321, 0.4012, 0.3402, 0.4062, 0.3402, 0.4062, 0.2926, 0.4089, 0.321, 0.4012, 0.321, 0.4012, 0.2926, 0.4089, 0.3455, 0.3871, 0.3871, 0.3455, 0.3871, 0.3455, 0.3455, 0.3871, 0.4089, 0.2926, 0.4183, 0.2951, 0.4303, 0.25, 0.4303, 0.25, 0.4165, 0.2641, 0.321, 0.4012, 0.3473, 0.3942, 0.3402, 0.4062, 0.3871, 0.3455, 0.4064, 0.3262, 0.4062, 0.3402, 0.4165, 0.2641, 0.4235, 0.2378, 0.4303, 0.25, 0.4713, 0.25, 0.4303, 0.25, 0.4183, 0.2951, 0.4565, 0.3053, 0.3606, 0.4416, 0.3053, 0.4565, 0.2951, 0.4183, 0.3402, 0.4062, 0.3455, 0.3871, 0.3455, 0.3871, 0.3455, 0.3871, 0.3455, 0.3871, 0.4012, 0.321, 0.4012, 0.321, 0.3871, 0.3455, 0.3871, 0.3455, 0.4165, 0.2641, 0.4165, 0.2641, 0.4165, 0.2641, 0.4165, 0.2641, 0.3455, 0.3871, 0.3455, 0.3871, 0.321, 0.4012, 0.321, 0.4012, 0.0, 0.0, 0.0, 0.0, 0.0, 0.0, 0.0, 0.0, 0.4165, 0.2641, 0.4165, 0.2641, 0.4165, 0.2641, 0.4165, 0.2641, 0.0, 0.0, 0.0, 0.0, 0.0, 0.0, 0.0, 0.0, 0.2988, 0.3344, 0.25, 0.3475, 0.25, 0.3475, 0.2988, 0.3344, 0.4012, 0.321, 0.4012, 0.321, 0.4012, 0.321, 0.4012, 0.321, 0.3473, 0.3942, 0.321, 0.4012, 0.321, 0.4012, 0.3473, 0.3942, 0.4165, 0.2641, 0.4165, 0.2641, 0.4165, 0.2641, 0.4165, 0.2641, 0.3871, 0.3455, 0.3871, 0.3455, 0.3871, 0.3455, 0.3871, 0.3455, 0.321, 0.4012, 0.321, 0.4012, 0.321, 0.4012, 0.321, 0.4012, 0.25, 0.4023, 0.3261, 0.3819, 0.37, 0.4578, 0.25, 0.49, 0.3261, 0.3819, 0.3819, 0.3261, 0.4578, 0.37, 0.37, 0.4578, 0.3819, 0.3261, 0.4023, 0.25, 0.49, 0.25, 0.4578, 0.37, 0.25, 0.3475, 0.2988, 0.3344, 0.3261, 0.3819, 0.25, 0.4023, 0.2988, 0.3344, 0.3344, 0.2988, 0.3819, 0.3261, 0.3261, 0.3819, 0.3344, 0.2988, 0.3475, 0.25, 0.4023, 0.25, 0.3819, 0.3261, 0.2988, 0.3344, 0.25, 0.3475, 0.25, 0.25, 0.3475, 0.25, 0.3344, 0.2988, 0.3344, 0.2988, 0.2988, 0.3344, 0.2988, 0.3344, 0.3344, 0.2988, 0.3475, 0.25, 0.3344, 0.2988, 0.3344, 0.2988, 0.3475, 0.25, 0.3606, 0.4416, 0.4416, 0.3606, 0.4492, 0.365, 0.365, 0.4492, 0.3053, 0.4565, 0.3606, 0.4416, 0.365, 0.4492, 0.3075, 0.4646, 0.4416, 0.3606, 0.4713, 0.25, 0.48, 0.25, 0.4492, 0.365, 0.4646, 0.3075, 0.48, 0.25, 0.48, 0.25, 0.4646, 0.3075, 0.4492, 0.365, 0.48, 0.25, 0.48, 0.25, 0.4492, 0.365, 0.365, 0.4492, 0.4492, 0.365, 0.4492, 0.365, 0.365, 0.4492, 0.3075, 0.4646, 0.365, 0.4492, 0.365, 0.4492, 0.3075, 0.4646, 1.0, 0.75, 0.9167, 0.75, 0.9167, 1.0, 1.0, 1.0, 0.9167, 0.75, 0.8333, 0.75, 0.8333, 1.0, 0.9167, 1.0, 0.8333, 0.75, 0.75, 0.75, 0.75, 1.0, 0.8333, 1.0, 0.4062, 0.3402, 0.4062, 0.3402, 0.4303, 0.25, 0.4303, 0.25, 0.4165, 0.2641, 0.4012, 0.321, 0.3402, 0.4062, 0.3402, 0.4062, 0.4062, 0.3402, 0.4062, 0.3402, 0.3871, 0.3455, 0.3455, 0.3871, 0.4565, 0.3053, 0.4713, 0.25, 0.48, 0.25, 0.4646, 0.3075, 0.4713, 0.25, 0.4303, 0.25, 0.4062, 0.3402, 0.4416, 0.3606, 0.4416, 0.3606, 0.4062, 0.3402, 0.3402, 0.4062, 0.3606, 0.4416, 0.4012, 0.321, 0.4012, 0.321, 0.4165, 0.2641, 0.4165, 0.2641, 0.4089, 0.2926, 0.4165, 0.2641, 0.4165, 0.2641, 0.4089, 0.2926, 0.2951, 0.4183, 0.3402, 0.4062, 0.3402, 0.4062, 0.321, 0.4012, 0.2926, 0.4089, 0.2926, 0.4089, 0.2926, 0.4089, 0.321, 0.4012, 0.321, 0.4012, 0.3455, 0.3871, 0.3455, 0.3871, 0.3871, 0.3455, 0.3871, 0.3455, 0.4089, 0.2926, 0.4165, 0.2641, 0.4303, 0.25, 0.4303, 0.25, 0.4183, 0.2951, 0.321, 0.4012, 0.3402, 0.4062, 0.3473, 0.3942, 0.3871, 0.3455, 0.4062, 0.3402, 0.4064, 0.3262, 0.4165, 0.2641, 0.4303, 0.25, 0.4235, 0.2378, 0.4713, 0.25, 0.4565, 0.3053, 0.4183, 0.2951, 0.4303, 0.25, 0.3606, 0.4416, 0.3402, 0.4062, 0.2951, 0.4183, 0.3053, 0.4565, 0.3455, 0.3871, 0.3455, 0.3871, 0.3455, 0.3871, 0.3455, 0.3871, 0.4012, 0.321, 0.3871, 0.3455, 0.3871, 0.3455, 0.4012, 0.321, 0.4165, 0.2641, 0.4165, 0.2641, 0.4165, 0.2641, 0.4165, 0.2641, 0.3455, 0.3871, 0.321, 0.4012, 0.321, 0.4012, 0.3455, 0.3871, 0.0, 0.0, 0.0, 0.0, 0.0, 0.0, 0.0, 0.0, 0.4165, 0.2641, 0.4165, 0.2641, 0.4165, 0.2641, 0.4165, 0.2641, 0.0, 0.0, 0.0, 0.0, 0.0, 0.0, 0.0, 0.0, 0.2988, 0.3344, 0.2988, 0.3344, 0.25, 0.3475, 0.25, 0.3475, 0.4012, 0.321, 0.4012, 0.321, 0.4012, 0.321, 0.4012, 0.321, 0.3473, 0.3942, 0.3473, 0.3942, 0.321, 0.4012, 0.321, 0.4012, 0.4165, 0.2641, 0.4165, 0.2641, 0.4165, 0.2641, 0.4165, 0.2641, 0.3871, 0.3455, 0.3871, 0.3455, 0.3871, 0.3455, 0.3871, 0.3455, 0.321, 0.4012, 0.321, 0.4012, 0.321, 0.4012, 0.321, 0.4012, 0.25, 0.4023, 0.25, 0.49, 0.37, 0.4578, 0.3261, 0.3819, 0.3261, 0.3819, 0.37, 0.4578, 0.4578, 0.37, 0.3819, 0.3261, 0.3819, 0.3261, 0.4578, 0.37, 0.49, 0.25, 0.4023, 0.25, 0.25, 0.3475, 0.25, 0.4023, 0.3261, 0.3819, 0.2988, 0.3344, 0.2988, 0.3344, 0.3261, 0.3819, 0.3819, 0.3261, 0.3344, 0.2988, 0.3344, 0.2988, 0.3819, 0.3261, 0.4023, 0.25, 0.3475, 0.25, 0.2988, 0.3344, 0.3344, 0.2988, 0.3475, 0.25, 0.25, 0.25, 0.25, 0.3475, 0.3344, 0.2988, 0.3344, 0.2988, 0.2988, 0.3344, 0.2988, 0.3344, 0.3475, 0.25, 0.3475, 0.25, 0.3344, 0.2988, 0.3344, 0.2988, 0.3606, 0.4416, 0.365, 0.4492, 0.4492, 0.365, 0.4416, 0.3606, 0.3053, 0.4565, 0.3075, 0.4646, 0.365, 0.4492, 0.3606, 0.4416, 0.4416, 0.3606, 0.4492, 0.365, 0.48, 0.25, 0.4713, 0.25, 0.4646, 0.3075, 0.4646, 0.3075, 0.48, 0.25, 0.48, 0.25, 0.4492, 0.365, 0.4492, 0.365, 0.48, 0.25, 0.48, 0.25, 0.365, 0.4492, 0.365, 0.4492, 0.4492, 0.365, 0.4492, 0.365, 0.3075, 0.4646, 0.3075, 0.4646, 0.365, 0.4492, 0.365, 0.4492, 1.0, 0.75, 0.9167, 0.75, 0.9167, 1.0, 1.0, 1.0, 0.9167, 0.75, 0.8333, 0.75, 0.8333, 1.0, 0.9167, 1.0, 0.8333, 0.75, 0.75, 0.75, 0.75, 1.0, 0.8333, 1.0, 0.4062, 0.3402, 0.4062, 0.3402, 0.4303, 0.25, 0.4303, 0.25, 0.4165, 0.2641, 0.4012, 0.321, 0.3402, 0.4062, 0.3402, 0.4062, 0.4062, 0.3402, 0.4062, 0.3402, 0.3871, 0.3455, 0.3455, 0.3871, 0.4565, 0.3053, 0.4713, 0.25, 0.48, 0.25, 0.4646, 0.3075, 0.4713, 0.25, 0.4303, 0.25, 0.4062, 0.3402, 0.4416, 0.3606, 0.4416, 0.3606, 0.4062, 0.3402, 0.3402, 0.4062, 0.3606, 0.4416, 0.4012, 0.321, 0.4012, 0.321, 0.4165, 0.2641, 0.4165, 0.2641, 0.4089, 0.2926, 0.4165, 0.2641, 0.4165, 0.2641, 0.4089, 0.2926, 0.2951, 0.4183, 0.3402, 0.4062, 0.3402, 0.4062, 0.321, 0.4012, 0.2926, 0.4089, 0.2926, 0.4089, 0.2926, 0.4089, 0.321, 0.4012, 0.321, 0.4012, 0.3455, 0.3871, 0.3455, 0.3871, 0.3871, 0.3455, 0.3871, 0.3455, 0.4089, 0.2926, 0.4165, 0.2641, 0.4303, 0.25, 0.4303, 0.25, 0.4183, 0.2951, 0.321, 0.4012, 0.3402, 0.4062, 0.3473, 0.3942, 0.3871, 0.3455, 0.4062, 0.3402, 0.4064, 0.3262, 0.4165, 0.2641, 0.4303, 0.25, 0.4235, 0.2378, 0.4713, 0.25, 0.4565, 0.3053, 0.4183, 0.2951, 0.4303, 0.25, 0.3606, 0.4416, 0.3402, 0.4062, 0.2951, 0.4183, 0.3053, 0.4565, 0.3455, 0.3871, 0.3455, 0.3871, 0.3455, 0.3871, 0.3455, 0.3871, 0.4012, 0.321, 0.3871, 0.3455, 0.3871, 0.3455, 0.4012, 0.321, 0.4165, 0.2641, 0.4165, 0.2641, 0.4165, 0.2641, 0.4165, 0.2641, 0.3455, 0.3871, 0.321, 0.4012, 0.321, 0.4012, 0.3455, 0.3871, 0.0, 0.0, 0.0, 0.0, 0.0, 0.0, 0.0, 0.0, 0.4165, 0.2641, 0.4165, 0.2641, 0.4165, 0.2641, 0.4165, 0.2641, 0.0, 0.0, 0.0, 0.0, 0.0, 0.0, 0.0, 0.0, 0.2988, 0.3344, 0.2988, 0.3344, 0.25, 0.3475, 0.25, 0.3475, 0.4012, 0.321, 0.4012, 0.321, 0.4012, 0.321, 0.4012, 0.321, 0.3473, 0.3942, 0.3473, 0.3942, 0.321, 0.4012, 0.321, 0.4012, 0.4165, 0.2641, 0.4165, 0.2641, 0.4165, 0.2641, 0.4165, 0.2641, 0.3871, 0.3455, 0.3871, 0.3455, 0.3871, 0.3455, 0.3871, 0.3455, 0.321, 0.4012, 0.321, 0.4012, 0.321, 0.4012, 0.321, 0.4012, 0.25, 0.4023, 0.25, 0.49, 0.37, 0.4578, 0.3261, 0.3819, 0.3261, 0.3819, 0.37, 0.4578, 0.4578, 0.37, 0.3819, 0.3261, 0.3819, 0.3261, 0.4578, 0.37, 0.49, 0.25, 0.4023, 0.25, 0.25, 0.3475, 0.25, 0.4023, 0.3261, 0.3819, 0.2988, 0.3344, 0.2988, 0.3344, 0.3261, 0.3819, 0.3819, 0.3261, 0.3344, 0.2988, 0.3344, 0.2988, 0.3819, 0.3261, 0.4023, 0.25, 0.3475, 0.25, 0.2988, 0.3344, 0.3344, 0.2988, 0.3475, 0.25, 0.25, 0.25, 0.25, 0.3475, 0.3344, 0.2988, 0.3344, 0.2988, 0.2988, 0.3344, 0.2988, 0.3344, 0.3475, 0.25, 0.3475, 0.25, 0.3344, 0.2988, 0.3344, 0.2988, 0.3606, 0.4416, 0.365, 0.4492, 0.4492, 0.365, 0.4416, 0.3606, 0.3053, 0.4565, 0.3075, 0.4646, 0.365, 0.4492, 0.3606, 0.4416, 0.4416, 0.3606, 0.4492, 0.365, 0.48, 0.25, 0.4713, 0.25, 0.4646, 0.3075, 0.4646, 0.3075, 0.48, 0.25, 0.48, 0.25, 0.4492, 0.365, 0.4492, 0.365, 0.48, 0.25, 0.48, 0.25, 0.365, 0.4492, 0.365, 0.4492, 0.4492, 0.365, 0.4492, 0.365, 0.3075, 0.4646, 0.3075, 0.4646, 0.365, 0.4492, 0.365, 0.4492, 1.0, 0.75, 1.0, 1.0, 0.9167, 1.0, 0.9167, 0.75, 0.9167, 0.75, 0.9167, 1.0, 0.8333, 1.0, 0.8333, 0.75, 0.8333, 0.75, 0.8333, 1.0, 0.75, 1.0, 0.75, 0.75, 0.4062, 0.3402, 0.4012, 0.321, 0.4165, 0.2641, 0.4303, 0.25, 0.4303, 0.25, 0.4062, 0.3402, 0.3402, 0.4062, 0.3455, 0.3871, 0.3871, 0.3455, 0.4062, 0.3402, 0.4062, 0.3402, 0.3402, 0.4062, 0.4565, 0.3053, 0.4646, 0.3075, 0.48, 0.25, 0.4713, 0.25, 0.4713, 0.25, 0.4416, 0.3606, 0.4062, 0.3402, 0.4303, 0.25, 0.4416, 0.3606, 0.3606, 0.4416, 0.3402, 0.4062, 0.4062, 0.3402, 0.4012, 0.321, 0.4165, 0.2641, 0.4165, 0.2641, 0.4012, 0.321, 0.4089, 0.2926, 0.4089, 0.2926, 0.4165, 0.2641, 0.4165, 0.2641, 0.2951, 0.4183, 0.2926, 0.4089, 0.321, 0.4012, 0.3402, 0.4062, 0.3402, 0.4062, 0.2926, 0.4089, 0.321, 0.4012, 0.321, 0.4012, 0.2926, 0.4089, 0.3455, 0.3871, 0.3871, 0.3455, 0.3871, 0.3455, 0.3455, 0.3871, 0.4089, 0.2926, 0.4183, 0.2951, 0.4303, 0.25, 0.4303, 0.25, 0.4165, 0.2641, 0.321, 0.4012, 0.3473, 0.3942, 0.3402, 0.4062, 0.3871, 0.3455, 0.4064, 0.3262, 0.4062, 0.3402, 0.4165, 0.2641, 0.4235, 0.2378, 0.4303, 0.25, 0.4713, 0.25, 0.4303, 0.25, 0.4183, 0.2951, 0.4565, 0.3053, 0.3606, 0.4416, 0.3053, 0.4565, 0.2951, 0.4183, 0.3402, 0.4062, 0.3455, 0.3871, 0.3455, 0.3871, 0.3455, 0.3871, 0.3455, 0.3871, 0.4012, 0.321, 0.4012, 0.321, 0.3871, 0.3455, 0.3871, 0.3455, 0.4165, 0.2641, 0.4165, 0.2641, 0.4165, 0.2641, 0.4165, 0.2641, 0.3455, 0.3871, 0.3455, 0.3871, 0.321, 0.4012, 0.321, 0.4012, 0.0, 0.0, 0.0, 0.0, 0.0, 0.0, 0.0, 0.0, 0.4165, 0.2641, 0.4165, 0.2641, 0.4165, 0.2641, 0.4165, 0.2641, 0.0, 0.0, 0.0, 0.0, 0.0, 0.0, 0.0, 0.0, 0.2988, 0.3344, 0.25, 0.3475, 0.25, 0.3475, 0.2988, 0.3344, 0.4012, 0.321, 0.4012, 0.321, 0.4012, 0.321, 0.4012, 0.321, 0.3473, 0.3942, 0.321, 0.4012, 0.321, 0.4012, 0.3473, 0.3942, 0.4165, 0.2641, 0.4165, 0.2641, 0.4165, 0.2641, 0.4165, 0.2641, 0.3871, 0.3455, 0.3871, 0.3455, 0.3871, 0.3455, 0.3871, 0.3455, 0.321, 0.4012, 0.321, 0.4012, 0.321, 0.4012, 0.321, 0.4012, 0.25, 0.4023, 0.3261, 0.3819, 0.37, 0.4578, 0.25, 0.49, 0.3261, 0.3819, 0.3819, 0.3261, 0.4578, 0.37, 0.37, 0.4578, 0.3819, 0.3261, 0.4023, 0.25, 0.49, 0.25, 0.4578, 0.37, 0.25, 0.3475, 0.2988, 0.3344, 0.3261, 0.3819, 0.25, 0.4023, 0.2988, 0.3344, 0.3344, 0.2988, 0.3819, 0.3261, 0.3261, 0.3819, 0.3344, 0.2988, 0.3475, 0.25, 0.4023, 0.25, 0.3819, 0.3261, 0.2988, 0.3344, 0.25, 0.3475, 0.25, 0.25, 0.3475, 0.25, 0.3344, 0.2988, 0.3344, 0.2988, 0.2988, 0.3344, 0.2988, 0.3344, 0.3344, 0.2988, 0.3475, 0.25, 0.3344, 0.2988, 0.3344, 0.2988, 0.3475, 0.25, 0.3606, 0.4416, 0.4416, 0.3606, 0.4492, 0.365, 0.365, 0.4492, 0.3053, 0.4565, 0.3606, 0.4416, 0.365, 0.4492, 0.3075, 0.4646, 0.4416, 0.3606, 0.4713, 0.25, 0.48, 0.25, 0.4492, 0.365, 0.4646, 0.3075, 0.48, 0.25, 0.48, 0.25, 0.4646, 0.3075, 0.4492, 0.365, 0.48, 0.25, 0.48, 0.25, 0.4492, 0.365, 0.365, 0.4492, 0.4492, 0.365, 0.4492, 0.365, 0.365, 0.4492, 0.3075, 0.4646, 0.365, 0.4492, 0.365, 0.4492, 0.3075, 0.4646, 1.0, 0.75, 0.9167, 0.75, 0.9167, 1.0, 1.0, 1.0, 0.9167, 0.75, 0.8333, 0.75, 0.8333, 1.0, 0.9167, 1.0, 0.8333, 0.75, 0.75, 0.75, 0.75, 1.0, 0.8333, 1.0, 0.4062, 0.3402, 0.4062, 0.3402, 0.4303, 0.25, 0.4303, 0.25, 0.4165, 0.2641, 0.4012, 0.321, 0.3402, 0.4062, 0.3402, 0.4062, 0.4062, 0.3402, 0.4062, 0.3402, 0.3871, 0.3455, 0.3455, 0.3871, 0.4565, 0.3053, 0.4713, 0.25, 0.48, 0.25, 0.4646, 0.3075, 0.4713, 0.25, 0.4303, 0.25, 0.4062, 0.3402, 0.4416, 0.3606, 0.4416, 0.3606, 0.4062, 0.3402, 0.3402, 0.4062, 0.3606, 0.4416, 0.4012, 0.321, 0.4012, 0.321, 0.4165, 0.2641, 0.4165, 0.2641, 0.4089, 0.2926, 0.4165, 0.2641, 0.4165, 0.2641, 0.4089, 0.2926, 0.2951, 0.4183, 0.3402, 0.4062, 0.3402, 0.4062, 0.321, 0.4012, 0.2926, 0.4089, 0.2926, 0.4089, 0.2926, 0.4089, 0.321, 0.4012, 0.321, 0.4012, 0.3455, 0.3871, 0.3455, 0.3871, 0.3871, 0.3455, 0.3871, 0.3455, 0.4089, 0.2926, 0.4165, 0.2641, 0.4303, 0.25, 0.4303, 0.25, 0.4183, 0.2951, 0.321, 0.4012, 0.3402, 0.4062, 0.3473, 0.3942, 0.3871, 0.3455, 0.4062, 0.3402, 0.4064, 0.3262, 0.4165, 0.2641, 0.4303, 0.25, 0.4235, 0.2378, 0.4713, 0.25, 0.4565, 0.3053, 0.4183, 0.2951, 0.4303, 0.25, 0.3606, 0.4416, 0.3402, 0.4062, 0.2951, 0.4183, 0.3053, 0.4565, 0.3455, 0.3871, 0.3455, 0.3871, 0.3455, 0.3871, 0.3455, 0.3871, 0.4012, 0.321, 0.3871, 0.3455, 0.3871, 0.3455, 0.4012, 0.321, 0.4165, 0.2641, 0.4165, 0.2641, 0.4165, 0.2641, 0.4165, 0.2641, 0.3455, 0.3871, 0.321, 0.4012, 0.321, 0.4012, 0.3455, 0.3871, 0.0, 0.0, 0.0, 0.0, 0.0, 0.0, 0.0, 0.0, 0.4165, 0.2641, 0.4165, 0.2641, 0.4165, 0.2641, 0.4165, 0.2641, 0.0, 0.0, 0.0, 0.0, 0.0, 0.0, 0.0, 0.0, 0.2988, 0.3344, 0.2988, 0.3344, 0.25, 0.3475, 0.25, 0.3475, 0.4012, 0.321, 0.4012, 0.321, 0.4012, 0.321, 0.4012, 0.321, 0.3473, 0.3942, 0.3473, 0.3942, 0.321, 0.4012, 0.321, 0.4012, 0.4165, 0.2641, 0.4165, 0.2641, 0.4165, 0.2641, 0.4165, 0.2641, 0.3871, 0.3455, 0.3871, 0.3455, 0.3871, 0.3455, 0.3871, 0.3455, 0.321, 0.4012, 0.321, 0.4012, 0.321, 0.4012, 0.321, 0.4012, 0.25, 0.4023, 0.25, 0.49, 0.37, 0.4578, 0.3261, 0.3819, 0.3261, 0.3819, 0.37, 0.4578, 0.4578, 0.37, 0.3819, 0.3261, 0.3819, 0.3261, 0.4578, 0.37, 0.49, 0.25, 0.4023, 0.25, 0.25, 0.3475, 0.25, 0.4023, 0.3261, 0.3819, 0.2988, 0.3344, 0.2988, 0.3344, 0.3261, 0.3819, 0.3819, 0.3261, 0.3344, 0.2988, 0.3344, 0.2988, 0.3819, 0.3261, 0.4023, 0.25, 0.3475, 0.25, 0.2988, 0.3344, 0.3344, 0.2988, 0.3475, 0.25, 0.25, 0.25, 0.25, 0.3475, 0.3344, 0.2988, 0.3344, 0.2988, 0.2988, 0.3344, 0.2988, 0.3344, 0.3475, 0.25, 0.3475, 0.25, 0.3344, 0.2988, 0.3344, 0.2988, 0.3606, 0.4416, 0.365, 0.4492, 0.4492, 0.365, 0.4416, 0.3606, 0.3053, 0.4565, 0.3075, 0.4646, 0.365, 0.4492, 0.3606, 0.4416, 0.4416, 0.3606, 0.4492, 0.365, 0.48, 0.25, 0.4713, 0.25, 0.4646, 0.3075, 0.4646, 0.3075, 0.48, 0.25, 0.48, 0.25, 0.4492, 0.365, 0.4492, 0.365, 0.48, 0.25, 0.48, 0.25, 0.365, 0.4492, 0.365, 0.4492, 0.4492, 0.365, 0.4492, 0.365, 0.3075, 0.4646, 0.3075, 0.4646, 0.365, 0.4492, 0.365, 0.4492, 1.0, 0.75, 1.0, 1.0, 0.9167, 1.0, 0.9167, 0.75, 0.9167, 0.75, 0.9167, 1.0, 0.8333, 1.0, 0.8333, 0.75, 0.8333, 0.75, 0.8333, 1.0, 0.75, 1.0, 0.75, 0.75, 0.4062, 0.3402, 0.4012, 0.321, 0.4165, 0.2641, 0.4303, 0.25, 0.4303, 0.25, 0.4062, 0.3402, 0.3402, 0.4062, 0.3455, 0.3871, 0.3871, 0.3455, 0.4062, 0.3402, 0.4062, 0.3402, 0.3402, 0.4062, 0.4565, 0.3053, 0.4646, 0.3075, 0.48, 0.25, 0.4713, 0.25, 0.4713, 0.25, 0.4416, 0.3606, 0.4062, 0.3402, 0.4303, 0.25, 0.4416, 0.3606, 0.3606, 0.4416, 0.3402, 0.4062, 0.4062, 0.3402, 0.4012, 0.321, 0.4165, 0.2641, 0.4165, 0.2641, 0.4012, 0.321, 0.4089, 0.2926, 0.4089, 0.2926, 0.4165, 0.2641, 0.4165, 0.2641, 0.2951, 0.4183, 0.2926, 0.4089, 0.321, 0.4012, 0.3402, 0.4062, 0.3402, 0.4062, 0.2926, 0.4089, 0.321, 0.4012, 0.321, 0.4012, 0.2926, 0.4089, 0.3455, 0.3871, 0.3871, 0.3455, 0.3871, 0.3455, 0.3455, 0.3871, 0.4089, 0.2926, 0.4183, 0.2951, 0.4303, 0.25, 0.4303, 0.25, 0.4165, 0.2641, 0.321, 0.4012, 0.3473, 0.3942, 0.3402, 0.4062, 0.3871, 0.3455, 0.4064, 0.3262, 0.4062, 0.3402, 0.4165, 0.2641, 0.4235, 0.2378, 0.4303, 0.25, 0.4713, 0.25, 0.4303, 0.25, 0.4183, 0.2951, 0.4565, 0.3053, 0.3606, 0.4416, 0.3053, 0.4565, 0.2951, 0.4183, 0.3402, 0.4062, 0.3455, 0.3871, 0.3455, 0.3871, 0.3455, 0.3871, 0.3455, 0.3871, 0.4012, 0.321, 0.4012, 0.321, 0.3871, 0.3455, 0.3871, 0.3455, 0.4165, 0.2641, 0.4165, 0.2641, 0.4165, 0.2641, 0.4165, 0.2641, 0.3455, 0.3871, 0.3455, 0.3871, 0.321, 0.4012, 0.321, 0.4012, 0.0, 0.0, 0.0, 0.0, 0.0, 0.0, 0.0, 0.0, 0.4165, 0.2641, 0.4165, 0.2641, 0.4165, 0.2641, 0.4165, 0.2641, 0.0, 0.0, 0.0, 0.0, 0.0, 0.0, 0.0, 0.0, 0.2988, 0.3344, 0.25, 0.3475, 0.25, 0.3475, 0.2988, 0.3344, 0.4012, 0.321, 0.4012, 0.321, 0.4012, 0.321, 0.4012, 0.321, 0.3473, 0.3942, 0.321, 0.4012, 0.321, 0.4012, 0.3473, 0.3942, 0.4165, 0.2641, 0.4165, 0.2641, 0.4165, 0.2641, 0.4165, 0.2641, 0.3871, 0.3455, 0.3871, 0.3455, 0.3871, 0.3455, 0.3871, 0.3455, 0.321, 0.4012, 0.321, 0.4012, 0.321, 0.4012, 0.321, 0.4012, 0.25, 0.4023, 0.3261, 0.3819, 0.37, 0.4578, 0.25, 0.49, 0.3261, 0.3819, 0.3819, 0.3261, 0.4578, 0.37, 0.37, 0.4578, 0.3819, 0.3261, 0.4023, 0.25, 0.49, 0.25, 0.4578, 0.37, 0.25, 0.3475, 0.2988, 0.3344, 0.3261, 0.3819, 0.25, 0.4023, 0.2988, 0.3344, 0.3344, 0.2988, 0.3819, 0.3261, 0.3261, 0.3819, 0.3344, 0.2988, 0.3475, 0.25, 0.4023, 0.25, 0.3819, 0.3261, 0.2988, 0.3344, 0.25, 0.3475, 0.25, 0.25, 0.3475, 0.25, 0.3344, 0.2988, 0.3344, 0.2988, 0.2988, 0.3344, 0.2988, 0.3344, 0.3344, 0.2988, 0.3475, 0.25, 0.3344, 0.2988, 0.3344, 0.2988, 0.3475, 0.25, 0.3606, 0.4416, 0.4416, 0.3606, 0.4492, 0.365, 0.365, 0.4492, 0.3053, 0.4565, 0.3606, 0.4416, 0.365, 0.4492, 0.3075, 0.4646, 0.4416, 0.3606, 0.4713, 0.25, 0.48, 0.25, 0.4492, 0.365, 0.4646, 0.3075, 0.48, 0.25, 0.48, 0.25, 0.4646, 0.3075, 0.4492, 0.365, 0.48, 0.25, 0.48, 0.25, 0.4492, 0.365, 0.365, 0.4492, 0.4492, 0.365, 0.4492, 0.365, 0.365, 0.4492, 0.3075, 0.4646, 0.365, 0.4492, 0.365, 0.4492, 0.3075, 0.4646, 1.0, 0.75, 1.0, 1.0, 0.9167, 1.0, 0.9167, 0.75, 0.9167, 0.75, 0.9167, 1.0, 0.8333, 1.0, 0.8333, 0.75, 0.8333, 0.75, 0.8333, 1.0, 0.75, 1.0, 0.75, 0.75, 0.4062, 0.3402, 0.4012, 0.321, 0.4165, 0.2641, 0.4303, 0.25, 0.4303, 0.25, 0.4062, 0.3402, 0.3402, 0.4062, 0.3455, 0.3871, 0.3871, 0.3455, 0.4062, 0.3402, 0.4062, 0.3402, 0.3402, 0.4062, 0.4565, 0.3053, 0.4646, 0.3075, 0.48, 0.25, 0.4713, 0.25, 0.4713, 0.25, 0.4416, 0.3606, 0.4062, 0.3402, 0.4303, 0.25, 0.4416, 0.3606, 0.3606, 0.4416, 0.3402, 0.4062, 0.4062, 0.3402, 0.4012, 0.321, 0.4165, 0.2641, 0.4165, 0.2641, 0.4012, 0.321, 0.4089, 0.2926, 0.4089, 0.2926, 0.4165, 0.2641, 0.4165, 0.2641, 0.2951, 0.4183, 0.2926, 0.4089, 0.321, 0.4012, 0.3402, 0.4062, 0.3402, 0.4062, 0.2926, 0.4089, 0.321, 0.4012, 0.321, 0.4012, 0.2926, 0.4089, 0.3455, 0.3871, 0.3871, 0.3455, 0.3871, 0.3455, 0.3455, 0.3871, 0.4089, 0.2926, 0.4183, 0.2951, 0.4303, 0.25, 0.4303, 0.25, 0.4165, 0.2641, 0.321, 0.4012, 0.3473, 0.3942, 0.3402, 0.4062, 0.3871, 0.3455, 0.4064, 0.3262, 0.4062, 0.3402, 0.4165, 0.2641, 0.4235, 0.2378, 0.4303, 0.25, 0.4713, 0.25, 0.4303, 0.25, 0.4183, 0.2951, 0.4565, 0.3053, 0.3606, 0.4416, 0.3053, 0.4565, 0.2951, 0.4183, 0.3402, 0.4062, 0.3455, 0.3871, 0.3455, 0.3871, 0.3455, 0.3871, 0.3455, 0.3871, 0.4012, 0.321, 0.4012, 0.321, 0.3871, 0.3455, 0.3871, 0.3455, 0.4165, 0.2641, 0.4165, 0.2641, 0.4165, 0.2641, 0.4165, 0.2641, 0.3455, 0.3871, 0.3455, 0.3871, 0.321, 0.4012, 0.321, 0.4012, 0.0, 0.0, 0.0, 0.0, 0.0, 0.0, 0.0, 0.0, 0.4165, 0.2641, 0.4165, 0.2641, 0.4165, 0.2641, 0.4165, 0.2641, 0.0, 0.0, 0.0, 0.0, 0.0, 0.0, 0.0, 0.0, 0.2988, 0.3344, 0.25, 0.3475, 0.25, 0.3475, 0.2988, 0.3344, 0.4012, 0.321, 0.4012, 0.321, 0.4012, 0.321, 0.4012, 0.321, 0.3473, 0.3942, 0.321, 0.4012, 0.321, 0.4012, 0.3473, 0.3942, 0.4165, 0.2641, 0.4165, 0.2641, 0.4165, 0.2641, 0.4165, 0.2641, 0.3871, 0.3455, 0.3871, 0.3455, 0.3871, 0.3455, 0.3871, 0.3455, 0.321, 0.4012, 0.321, 0.4012, 0.321, 0.4012, 0.321, 0.4012, 0.25, 0.4023, 0.3261, 0.3819, 0.37, 0.4578, 0.25, 0.49, 0.3261, 0.3819, 0.3819, 0.3261, 0.4578, 0.37, 0.37, 0.4578, 0.3819, 0.3261, 0.4023, 0.25, 0.49, 0.25, 0.4578, 0.37, 0.25, 0.3475, 0.2988, 0.3344, 0.3261, 0.3819, 0.25, 0.4023, 0.2988, 0.3344, 0.3344, 0.2988, 0.3819, 0.3261, 0.3261, 0.3819, 0.3344, 0.2988, 0.3475, 0.25, 0.4023, 0.25, 0.3819, 0.3261, 0.2988, 0.3344, 0.25, 0.3475, 0.25, 0.25, 0.3475, 0.25, 0.3344, 0.2988, 0.3344, 0.2988, 0.2988, 0.3344, 0.2988, 0.3344, 0.3344, 0.2988, 0.3475, 0.25, 0.3344, 0.2988, 0.3344, 0.2988, 0.3475, 0.25, 0.3606, 0.4416, 0.4416, 0.3606, 0.4492, 0.365, 0.365, 0.4492, 0.3053, 0.4565, 0.3606, 0.4416, 0.365, 0.4492, 0.3075, 0.4646, 0.4416, 0.3606, 0.4713, 0.25, 0.48, 0.25, 0.4492, 0.365, 0.4646, 0.3075, 0.48, 0.25, 0.48, 0.25, 0.4646, 0.3075, 0.4492, 0.365, 0.48, 0.25, 0.48, 0.25, 0.4492, 0.365, 0.365, 0.4492, 0.4492, 0.365, 0.4492, 0.365, 0.365, 0.4492, 0.3075, 0.4646, 0.365, 0.4492, 0.365, 0.4492, 0.3075, 0.4646, 1.0, 0.75, 0.9167, 0.75, 0.9167, 1.0, 1.0, 1.0, 0.9167, 0.75, 0.8333, 0.75, 0.8333, 1.0, 0.9167, 1.0, 0.8333, 0.75, 0.75, 0.75, 0.75, 1.0, 0.8333, 1.0, 0.4062, 0.3402, 0.4062, 0.3402, 0.4303, 0.25, 0.4303, 0.25, 0.4165, 0.2641, 0.4012, 0.321, 0.3402, 0.4062, 0.3402, 0.4062, 0.4062, 0.3402, 0.4062, 0.3402, 0.3871, 0.3455, 0.3455, 0.3871, 0.4565, 0.3053, 0.4713, 0.25, 0.48, 0.25, 0.4646, 0.3075, 0.4713, 0.25, 0.4303, 0.25, 0.4062, 0.3402, 0.4416, 0.3606, 0.4416, 0.3606, 0.4062, 0.3402, 0.3402, 0.4062, 0.3606, 0.4416, 0.4012, 0.321, 0.4012, 0.321, 0.4165, 0.2641, 0.4165, 0.2641, 0.4089, 0.2926, 0.4165, 0.2641, 0.4165, 0.2641, 0.4089, 0.2926, 0.2951, 0.4183, 0.3402, 0.4062, 0.3402, 0.4062, 0.321, 0.4012, 0.2926, 0.4089, 0.2926, 0.4089, 0.2926, 0.4089, 0.321, 0.4012, 0.321, 0.4012, 0.3455, 0.3871, 0.3455, 0.3871, 0.3871, 0.3455, 0.3871, 0.3455, 0.4089, 0.2926, 0.4165, 0.2641, 0.4303, 0.25, 0.4303, 0.25, 0.4183, 0.2951, 0.321, 0.4012, 0.3402, 0.4062, 0.3473, 0.3942, 0.3871, 0.3455, 0.4062, 0.3402, 0.4064, 0.3262, 0.4165, 0.2641, 0.4303, 0.25, 0.4235, 0.2378, 0.4713, 0.25, 0.4565, 0.3053, 0.4183, 0.2951, 0.4303, 0.25, 0.3606, 0.4416, 0.3402, 0.4062, 0.2951, 0.4183, 0.3053, 0.4565, 0.3455, 0.3871, 0.3455, 0.3871, 0.3455, 0.3871, 0.3455, 0.3871, 0.4012, 0.321, 0.3871, 0.3455, 0.3871, 0.3455, 0.4012, 0.321, 0.4165, 0.2641, 0.4165, 0.2641, 0.4165, 0.2641, 0.4165, 0.2641, 0.3455, 0.3871, 0.321, 0.4012, 0.321, 0.4012, 0.3455, 0.3871, 0.0, 0.0, 0.0, 0.0, 0.0, 0.0, 0.0, 0.0, 0.4165, 0.2641, 0.4165, 0.2641, 0.4165, 0.2641, 0.4165, 0.2641, 0.0, 0.0, 0.0, 0.0, 0.0, 0.0, 0.0, 0.0, 0.2988, 0.3344, 0.2988, 0.3344, 0.25, 0.3475, 0.25, 0.3475, 0.4012, 0.321, 0.4012, 0.321, 0.4012, 0.321, 0.4012, 0.321, 0.3473, 0.3942, 0.3473, 0.3942, 0.321, 0.4012, 0.321, 0.4012, 0.4165, 0.2641, 0.4165, 0.2641, 0.4165, 0.2641, 0.4165, 0.2641, 0.3871, 0.3455, 0.3871, 0.3455, 0.3871, 0.3455, 0.3871, 0.3455, 0.321, 0.4012, 0.321, 0.4012, 0.321, 0.4012, 0.321, 0.4012, 0.25, 0.4023, 0.25, 0.49, 0.37, 0.4578, 0.3261, 0.3819, 0.3261, 0.3819, 0.37, 0.4578, 0.4578, 0.37, 0.3819, 0.3261, 0.3819, 0.3261, 0.4578, 0.37, 0.49, 0.25, 0.4023, 0.25, 0.25, 0.3475, 0.25, 0.4023, 0.3261, 0.3819, 0.2988, 0.3344, 0.2988, 0.3344, 0.3261, 0.3819, 0.3819, 0.3261, 0.3344, 0.2988, 0.3344, 0.2988, 0.3819, 0.3261, 0.4023, 0.25, 0.3475, 0.25, 0.2988, 0.3344, 0.3344, 0.2988, 0.3475, 0.25, 0.25, 0.25, 0.25, 0.3475, 0.3344, 0.2988, 0.3344, 0.2988, 0.2988, 0.3344, 0.2988, 0.3344, 0.3475, 0.25, 0.3475, 0.25, 0.3344, 0.2988, 0.3344, 0.2988, 0.3606, 0.4416, 0.365, 0.4492, 0.4492, 0.365, 0.4416, 0.3606, 0.3053, 0.4565, 0.3075, 0.4646, 0.365, 0.4492, 0.3606, 0.4416, 0.4416, 0.3606, 0.4492, 0.365, 0.48, 0.25, 0.4713, 0.25, 0.4646, 0.3075, 0.4646, 0.3075, 0.48, 0.25, 0.48, 0.25, 0.4492, 0.365, 0.4492, 0.365, 0.48, 0.25, 0.48, 0.25, 0.365, 0.4492, 0.365, 0.4492, 0.4492, 0.365, 0.4492, 0.365, 0.3075, 0.4646, 0.3075, 0.4646, 0.365, 0.4492, 0.365, 0.4492])
me_cylinder_001.update()

# ---- objects
ob_empty_001 = bpy.data.objects.new('Empty.001', None)
ob_empty = bpy.data.objects.new('Empty', None)
ob_cube_001 = bpy.data.objects.new('Cube.001', me_cube)
ob_empty_002 = bpy.data.objects.new('Empty.002', None)
ob_kolo = bpy.data.objects.new('kolo', me_cylinder_001)

# ---- transforms, parenting, visibility, modifiers, constraints
ob_empty_001.location = (-1.3, -13.76, 0.4921)
ob_empty_001.rotation_euler = (1.571, -0.0, 0.0)
ob_empty_001.scale = (0.906, 0.906, 0.906)
ob_empty_001.empty_display_type = 'IMAGE'
ob_empty_001.empty_display_size = 5.0
ob_empty.location = (10.32, -0.0197, 0.0)
ob_empty.rotation_euler = (-0.0, 1.571, 0.0)
ob_empty.empty_display_type = 'IMAGE'
ob_empty.empty_display_size = 5.0
ob_cube_001.location = (-2.124, 0.0, 1.608)
ob_cube_001.rotation_euler = (3.087e-08, 1.547, 1.689e-08)
ob_cube_001.scale = (0.2769, 0.2769, 0.2296)
ob_empty_002.location = (0.6098, -6.594, -0.1083)
ob_empty_002.rotation_euler = (1.571, -1.571, 0.0)
ob_empty_002.scale = (0.7468, 0.7468, 0.7468)
ob_empty_002.empty_display_type = 'IMAGE'
ob_empty_002.empty_display_size = 5.0
ob_kolo.location = (0.0, 0.0, 0.0)
ob_kolo.rotation_euler = (1.571, -0.0, 0.0)
ob_kolo.scale = (0.1523, 0.1523, 0.0609)

# ---- collection membership
col_collection.objects.link(ob_empty_001)
col_collection.objects.link(ob_empty)
col_collection.objects.link(ob_cube_001)
col_collection.objects.link(ob_empty_002)
col_kolo.objects.link(ob_kolo)

# ---- scene / render settings (as saved in the file)
scene.frame_start = 1; scene.frame_end = 250; scene.frame_set(1)
scene.render.engine = 'BLENDER_EEVEE_NEXT'
scene.cycles.sampling_pattern = 'TABULATED_SOBOL'
scene.view_settings.view_transform = 'Filmic'
bpy.context.view_layer.update()

# ---- added for rendering (the .blend has no active camera and no usable light): camera, sun
cam_auto = bpy.data.cameras.new('AutoCamera')
cam_auto.lens = 50.0
cam_auto.sensor_width = 36.0
cam_auto.clip_end = 1000.0
ob_auto_camera = bpy.data.objects.new('AutoCamera', cam_auto)
scene.collection.objects.link(ob_auto_camera)
ob_auto_camera.location = (3.06503, -4.84983, 3.63189)
ob_auto_camera.rotation_euler = (1.09748, -7.21219e-08, 0.694738)
scene.camera = ob_auto_camera
light_auto_sun = bpy.data.lights.new('AutoSun', 'SUN')
light_auto_sun.energy = 3.0
light_auto_sun.angle = 0.0523599
ob_auto_sun = bpy.data.objects.new('AutoSun', light_auto_sun)
scene.collection.objects.link(ob_auto_sun)
ob_auto_sun.rotation_euler = (0.872665, 0.174533, 0.523599)
bpy.context.view_layer.update()
